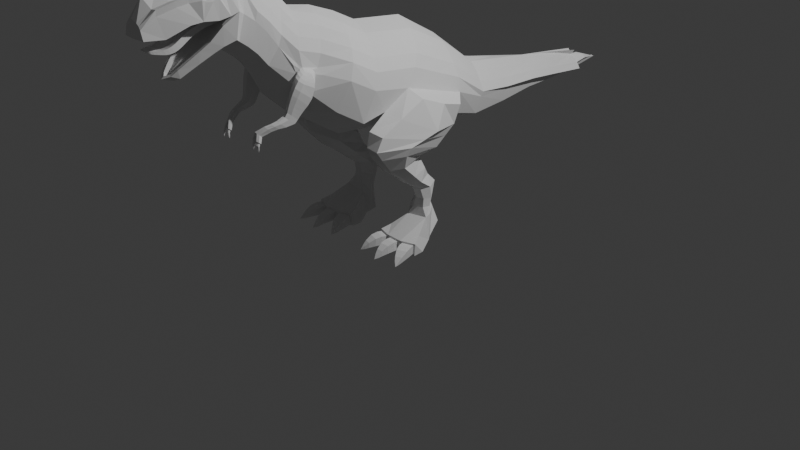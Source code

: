 # Source: Dinosaur.blend  (saved by Blender 5.0.119; exported with 4.5.12 LTS)
import bpy
from mathutils import Matrix  # noqa: F401  (used for matrix-valued properties, if any)

bpy.ops.wm.read_factory_settings(use_empty=True)
scene = bpy.context.scene
scene.name = 'Scene'

# ---- collections
col_collection = bpy.data.collections.new('Collection'); scene.collection.children.link(col_collection)
col_reference = bpy.data.collections.new('Reference'); scene.collection.children.link(col_reference)

# ---- world
world_world = bpy.data.worlds.new('World'); scene.world = world_world
world_world.use_nodes = True; world_world.node_tree.nodes.clear()
_N = world_world.node_tree.nodes; _L = world_world.node_tree.links
n0 = _N.new('ShaderNodeOutputWorld'); n0.name = 'World Output'; n0.location = (200, 100)
n1 = _N.new('ShaderNodeBackground'); n1.name = 'Background'; n1.location = (-200, 100)
n1.inputs[0].default_value = (0.05088, 0.05088, 0.05088, 1.0)
_L.new(n1.outputs[0], n0.inputs[0])
n0.is_active_output = True
world_world.color = (0.05088, 0.05088, 0.05088)
world_world.sun_shadow_jitter_overblur = 0.0

# ---- cameras
cam_camera = bpy.data.cameras.new('Camera')
cam_camera.clip_end = 100.0
cam_camera.ortho_scale = 7.314

# ---- lights
light_light = bpy.data.lights.new('Light', 'POINT')
light_light.energy = 1000.0
light_light.shadow_soft_size = 0.1

# ---- meshes
me_plane = bpy.data.meshes.new('Plane')
me_plane.from_pydata([(0.4206, -0.8257, 1.364), (0.3638, 0.2642, 1.173), (0.4462, -0.593, 1.426), (0.2843, 0.7809, 1.014), (0.206, 1.285, 1.004), (0.1513, 1.742, 1.027), (0.1095, 2.154, 1.019), (0.06442, 2.608, 1.023), (0.2945, -1.346, 1.755), (0.2757, -1.465, 1.834), (0.1836, -1.659, 2.038), (0.1836, -1.851, 2.24), (0.2625, -2.009, 2.347), (0.2283, -2.25, 2.733), (0.1974, -2.197, 2.258), (0.09154, -2.455, 2.086), (0.04448, -2.515, 2.125), (0.4769, -0.725, 1.662), (0.4124, 0.4106, 1.36), (0.4769, -0.3384, 1.597), (0.32, 0.8219, 1.188), (0.2343, 1.283, 1.146), (0.1709, 1.754, 1.136), (0.1238, 2.163, 1.104), (0.07638, 2.613, 1.073), (0.2187, -1.571, 2.189), (0.2187, -1.79, 2.448), (0.2722, -1.989, 2.583), (0.1476, -2.592, 2.452), (0.1063, -2.743, 2.459), (0.2322, -2.114, 2.308), (0.07153, -2.467, 2.167), (0.1861, -2.223, 2.368), (0.233, -2.124, 2.488), (0.2375, -2.201, 2.746), (0.1836, -1.937, 2.303), (0.2187, -1.899, 2.529), (0.1836, -1.759, 2.157), (0.2187, -1.68, 2.335), (0.3598, -1.083, 1.523), (0.4452, -0.983, 1.806), (0.1526, -2.309, 2.186), (0.2018, -2.393, 2.537), (0.152, -2.295, 2.306), (0.0, -0.5623, 2.181), (0.0, -0.8795, 1.204), (0.0, 0.4496, 1.851), (0.0, 0.1003, 1.012), (0.0, -0.01298, 2.118), (0.0, -0.7801, 1.144), (0.0, 0.8971, 1.516), (0.0, 0.759, 0.9212), (0.0, 1.28, 1.426), (0.0, 1.286, 0.9281), (0.0, 1.772, 1.303), (0.0, 1.736, 0.9685), (0.0, 2.177, 1.235), (0.0, 2.149, 0.9733), (0.0, 2.622, 1.149), (0.0, 2.605, 0.9966), (0.0, -1.068, 2.406), (0.0, -1.393, 1.539), (0.0, -1.306, 2.45), (0.0, -1.62, 1.746), (0.0, -1.41, 2.555), (0.0, -1.725, 1.94), (0.0, -1.658, 2.824), (0.0, -1.885, 2.127), (0.0, -1.965, 2.988), (0.0, -2.018, 2.223), (0.0, -2.427, 2.819), (0.0, -2.17, 2.202), (0.0, -2.678, 2.768), (0.0, -2.458, 2.048), (0.0, -2.778, 2.619), (0.0, -2.548, 2.108), (0.0, -2.754, 2.459), (0.0, -2.242, 2.932), (0.0, -2.09, 2.214), (0.0, -2.1, 2.961), (0.0, -1.813, 2.944), (0.0, -1.958, 2.182), (0.0, -1.809, 2.056), (0.0, -1.531, 2.676), (0.0, -0.8019, 2.304), (0.0, -1.136, 1.372), (0.0, -2.549, 2.789), (0.0, -2.314, 2.125), (0.3922, -0.1565, 1.259), (0.4447, 0.0361, 1.478), (0.0, -0.2957, 1.086), (0.0, 0.2183, 1.984), (0.6834, -0.1531, 1.186), (0.5664, 0.1801, 1.141), (0.5923, 0.2322, 1.33), (0.5911, -0.5269, 1.375), (0.5867, -0.2525, 1.501), (0.6065, 0.003011, 1.395), (0.6745, -0.3092, 1.145), (0.5879, -0.7536, 1.256), (0.5569, 0.0745, 1.05), (0.3776, 0.117, 1.064), (0.3805, -0.2537, 1.187), (0.4489, -0.786, 1.288), (0.2774, -0.1266, 0.2527), (0.3392, -0.04289, 0.2848), (0.3293, -0.1926, 0.2473), (0.473, -0.006485, 0.3189), (0.5655, -0.1261, 0.2978), (0.5644, -0.1812, 0.2751), (0.3013, -0.1378, 0.02765), (0.2663, -0.07632, 0.06766), (0.3029, -0.1718, 0.0231), (0.5263, 0.02104, 0.1653), (0.5786, -0.1376, 0.06841), (0.6003, -0.1716, 0.04979), (0.3657, -0.4902, 0.1253), (0.5412, -0.4972, 0.127), (0.3681, -0.4948, 0.001599), (0.5474, -0.4991, 0.002529), (0.3251, -0.4718, 0.8792), (0.3688, -0.3509, 1.116), (0.3491, -0.4695, 1.024), (0.3913, -0.03029, 0.9564), (0.3646, -0.1981, 0.8847), (0.3903, -0.2082, 0.9179), (0.4147, -0.6204, 0.866), (0.4517, -0.8203, 1.145), (0.443, -0.7654, 1.038), (0.5475, -0.03112, 0.9582), (0.4654, -0.1715, 0.867), (0.517, -0.2155, 0.917), (0.6656, -0.4653, 1.104), (0.5766, -0.4698, 0.8777), (0.6319, -0.4973, 1.019), (0.5847, -0.8217, 1.131), (0.5176, -0.5982, 0.8672), (0.5622, -0.7392, 1.027), (0.2838, -0.1065, 0.3291), (0.3083, -0.3026, 0.7264), (0.3069, -0.07798, 0.4195), (0.3041, -0.08154, 0.546), (0.3049, -0.2019, 0.6347), (0.3788, -0.126, 0.7468), (0.3288, -0.02981, 0.3486), (0.3275, -0.04677, 0.6527), (0.3465, 0.05208, 0.5549), (0.3479, 0.01226, 0.427), (0.3751, -0.1649, 0.3365), (0.3867, -0.4137, 0.7186), (0.3914, -0.1493, 0.4259), (0.3789, -0.182, 0.5445), (0.3565, -0.309, 0.6267), (0.4843, -0.1178, 0.7493), (0.4386, -0.004163, 0.3678), (0.4419, -0.04107, 0.6548), (0.4403, 0.05545, 0.5576), (0.4384, 0.01346, 0.4372), (0.5398, -0.3053, 0.7308), (0.5325, -0.1006, 0.3632), (0.525, -0.2032, 0.639), (0.5207, -0.08047, 0.5535), (0.53, -0.07418, 0.4414), (0.4778, -0.403, 0.7214), (0.497, -0.1547, 0.3489), (0.4534, -0.299, 0.6287), (0.4754, -0.1719, 0.5461), (0.4908, -0.1404, 0.4328), (0.6861, -0.3397, 0.008761), (0.6446, -0.3507, 0.1644), (0.6887, -0.4506, 0.002685), (0.6918, -0.4454, 0.1271), (0.2066, -0.3265, -7.987e-05), (0.2545, -0.3418, 0.1565), (0.1998, -0.4449, 0.001449), (0.2239, -0.4481, 0.1253), (0.5066, -0.4962, 0.1087), (0.397, -0.4964, 0.1074), (0.3996, -0.4991, 0.01977), (0.5104, -0.499, 0.02047), (0.5592, -0.4916, 0.1089), (0.5636, -0.4929, 0.02061), (0.672, -0.4557, 0.02075), (0.6743, -0.4521, 0.1091), (0.3505, -0.489, 0.01964), (0.3487, -0.4857, 0.1072), (0.238, -0.4529, 0.1072), (0.2209, -0.4506, 0.01953), (0.4335, -0.7146, 0.02645), (0.4723, -0.7146, 0.02689), (0.4737, -0.7156, -0.004376), (0.4344, -0.7156, -0.004624), (0.669, -0.6857, -0.003888), (0.6674, -0.6852, 0.0274), (0.7082, -0.6712, 0.0274), (0.7074, -0.6725, -0.003847), (0.2494, -0.6849, -0.005111), (0.2487, -0.6837, 0.02594), (0.2034, -0.6713, -0.005152), (0.2095, -0.6721, 0.02594), (0.393, -1.379, 1.733), (0.1794, -1.828, 1.486), (0.1872, -1.801, 1.463), (0.2389, -1.807, 1.458), (0.2281, -2.296, 2.55), (0.2464, -2.12, 2.532), (0.2625, -2.062, 2.558), (0.2319, -2.227, 2.741), (0.1726, -2.598, 2.451), (0.1266, -2.767, 2.46), (0.2268, -2.399, 2.535), (0.259, -2.202, 2.691), (0.242, -2.245, 2.697), (0.2551, -2.19, 2.703), (0.2976, -1.993, 2.581), (0.2579, -2.129, 2.484), (0.09547, -2.473, 2.159), (0.06533, -2.524, 2.112), (0.2106, -2.229, 2.363), (0.1763, -2.302, 2.3), (0.0, -2.78, 2.46), (0.0, -2.573, 2.086), (0.0, -2.609, 2.478), (0.0, -2.753, 2.487), (0.0, -2.406, 2.562), (0.0, -2.118, 2.559), (0.0, -2.297, 2.577), (0.0, -2.064, 2.582), (0.0, -1.968, 2.595), (0.0, -2.092, 2.463), (0.0, -2.472, 2.138), (0.0, -2.53, 2.088), (0.0, -2.202, 2.343), (0.0, -2.284, 2.278), (0.1219, -2.598, 2.479), (0.1761, -2.399, 2.564), (0.2204, -2.125, 2.559), (0.2022, -2.296, 2.578), (0.2364, -2.072, 2.583), (0.1261, -2.277, 2.284), (0.1612, -2.203, 2.348), (0.1705, -2.071, 2.5), (0.1905, -2.001, 2.568), (0.04387, -2.449, 2.146), (0.08029, -2.742, 2.487), (0.01467, -2.496, 2.105), (0.0, -2.06, 2.497), (0.2079, -2.105, 2.467), (0.2474, -1.969, 2.603), (0.0, -2.0, 2.561), (0.03197, -2.711, 2.35), (0.0, -2.711, 2.35), (0.3062, -1.517, 1.859), (0.3763, -1.487, 1.814), (0.3541, -1.527, 1.85), (0.2326, -1.829, 1.477), (0.1867, -1.842, 1.497), (0.2148, -1.842, 1.491), (0.2124, -1.804, 1.461), (0.2, -1.842, 1.494), (0.1672, -1.85, 1.422), (0.1741, -1.829, 1.405), (0.1989, -1.832, 1.402), (0.1741, -1.863, 1.43), (0.1874, -1.863, 1.428), (0.2308, -1.863, 1.429), (0.249, -1.851, 1.421), (0.218, -1.863, 1.427), (0.2567, -1.833, 1.407), (0.2308, -1.832, 1.403), (0.1739, -1.851, 1.421), (0.1794, -1.834, 1.407), (0.1911, -1.835, 1.406), (0.1822, -1.859, 1.426), (0.1786, -1.859, 1.426), (0.2247, -1.859, 1.425), (0.2347, -1.836, 1.407), (0.2477, -1.836, 1.409), (0.2427, -1.849, 1.419), (0.2278, -1.859, 1.425), (0.1722, -1.86, 1.391), (0.1776, -1.847, 1.381), (0.177, -1.867, 1.395), (0.1892, -1.848, 1.38), (0.1806, -1.867, 1.394), (0.2331, -1.868, 1.393), (0.2414, -1.85, 1.381), (0.2362, -1.868, 1.393), (0.2545, -1.85, 1.383), (0.2503, -1.86, 1.389), (0.1711, -1.856, 1.357), (0.1748, -1.848, 1.358), (0.1738, -1.862, 1.356), (0.1818, -1.848, 1.356), (0.176, -1.862, 1.356), (0.2435, -1.865, 1.354), (0.2461, -1.851, 1.356), (0.2454, -1.865, 1.354), (0.2542, -1.851, 1.357), (0.2527, -1.857, 1.356), (0.1719, -1.854, 1.336), (0.2507, -1.857, 1.334), (0.223, -1.755, 1.529), (0.2565, -1.644, 1.556), (0.2488, -1.702, 1.544), (0.263, -1.596, 1.519), (0.2299, -1.719, 1.499), (0.2544, -1.664, 1.514), (0.3142, -1.606, 1.512), (0.2742, -1.729, 1.494), (0.2959, -1.672, 1.508), (0.2695, -1.673, 1.573), (0.2328, -1.774, 1.541), (0.2585, -1.724, 1.558), (0.2685, -1.761, 1.521), (0.3069, -1.655, 1.55), (0.2904, -1.709, 1.538), (0.2942, -1.676, 1.569), (0.2562, -1.776, 1.537), (0.2794, -1.726, 1.555), (0.2593, -1.571, 1.582), (0.2618, -1.543, 1.618), (0.2674, -1.511, 1.535), (0.2694, -1.482, 1.568), (0.3311, -1.524, 1.528), (0.3383, -1.496, 1.561), (0.2765, -1.605, 1.604), (0.2804, -1.582, 1.642), (0.3227, -1.584, 1.575), (0.3305, -1.558, 1.611), (0.3076, -1.61, 1.6), (0.3137, -1.588, 1.637), (0.4574, -0.7538, -0.01062), (0.7066, -0.7149, -0.00993), (0.2187, -0.7149, -0.01132), (0.397, -0.5501, 0.1091), (0.42, -0.6793, 0.05769), (0.4037, -0.6163, 0.09491), (0.485, -0.6791, 0.05844), (0.5066, -0.55, 0.1103), (0.5003, -0.6162, 0.09601), (0.4871, -0.6812, 0.006047), (0.5104, -0.5527, 0.02212), (0.5036, -0.6187, 0.01828), (0.3996, -0.5528, 0.02142), (0.4217, -0.6812, 0.005628), (0.4061, -0.6188, 0.01766), (0.5811, -0.5438, 0.02226), (0.6451, -0.6576, 0.006397), (0.6091, -0.6039, 0.01848), (0.6421, -0.6565, 0.05881), (0.5766, -0.5424, 0.1105), (0.6051, -0.6026, 0.09626), (0.7103, -0.6331, 0.05881), (0.6917, -0.5029, 0.1106), (0.7064, -0.5678, 0.09629), (0.6895, -0.5065, 0.02239), (0.709, -0.6356, 0.006465), (0.7044, -0.5712, 0.01859), (0.2743, -0.6553, 0.005593), (0.3352, -0.5405, 0.02129), (0.3093, -0.6013, 0.01756), (0.3335, -0.5372, 0.1089), (0.2735, -0.6531, 0.05821), (0.3078, -0.5984, 0.09491), (0.197, -0.6324, 0.005539), (0.2057, -0.5021, 0.02118), (0.1951, -0.5675, 0.01747), (0.2227, -0.5044, 0.1089), (0.2071, -0.6333, 0.05823), (0.2101, -0.5694, 0.09492), (0.0, -2.359, 2.431), (0.0, -2.104, 2.533), (0.0, -2.317, 2.455), (0.0, -2.266, 2.479), (0.0, -2.217, 2.499), (0.0, -2.166, 2.515), (0.0, -2.127, 2.477), (0.0, -2.336, 2.383), (0.0, -2.171, 2.463), (0.0, -2.211, 2.448), (0.0, -2.252, 2.43), (0.0, -2.297, 2.407), (0.1525, -2.138, 2.483), (0.1114, -2.346, 2.396), (0.1411, -2.182, 2.471), (0.1319, -2.221, 2.458), (0.1236, -2.262, 2.441), (0.1162, -2.307, 2.419), (0.1118, -2.37, 2.452), (0.1632, -2.11, 2.544), (0.1173, -2.327, 2.475), (0.1259, -2.275, 2.498), (0.1358, -2.225, 2.515), (0.1475, -2.174, 2.529), (0.0, -2.572, 2.328), (0.0, -2.402, 2.402), (0.0, -2.537, 2.332), (0.0, -2.504, 2.342), (0.0, -2.468, 2.359), (0.0, -2.432, 2.381), (0.0, -2.376, 2.355), (0.0, -2.55, 2.293), (0.0, -2.405, 2.334), (0.0, -2.441, 2.313), (0.0, -2.478, 2.298), (0.0, -2.512, 2.292), (0.1083, -2.386, 2.368), (0.09118, -2.559, 2.304), (0.1067, -2.415, 2.348), (0.1045, -2.451, 2.326), (0.1013, -2.487, 2.311), (0.09711, -2.522, 2.304), (0.08973, -2.581, 2.346), (0.1083, -2.412, 2.425), (0.09601, -2.547, 2.352), (0.1005, -2.514, 2.363), (0.1039, -2.479, 2.381), (0.1064, -2.443, 2.404), (0.0, -2.69, 2.343), (0.0, -2.609, 2.331), (0.0, -2.685, 2.341), (0.0, -2.679, 2.34), (0.0, -2.658, 2.337), (0.0, -2.632, 2.334), (0.0, -2.596, 2.302), (0.0, -2.689, 2.332), (0.0, -2.624, 2.309), (0.0, -2.655, 2.317), (0.0, -2.679, 2.325), (0.0, -2.685, 2.329), (0.08281, -2.602, 2.311), (0.05391, -2.69, 2.336), (0.07749, -2.627, 2.317), (0.07042, -2.656, 2.323), (0.0626, -2.679, 2.33), (0.05831, -2.685, 2.333), (0.05373, -2.69, 2.348), (0.08201, -2.615, 2.345), (0.05815, -2.685, 2.348), (0.06251, -2.679, 2.347), (0.07029, -2.659, 2.347), (0.07708, -2.635, 2.346), (0.3205, -1.311, 1.957), (0.3172, -1.283, 1.881), (0.3461, -1.214, 1.892), (0.3113, -1.242, 1.956), (0.3204, -1.287, 1.935), (0.3188, -1.277, 1.907), (0.2873, -1.454, 1.942), (0.3056, -1.401, 1.991), (0.2833, -1.44, 2.029), (0.281, -1.477, 2.024), (0.2902, -1.444, 1.969), (0.2973, -1.425, 1.986), (0.3586, -1.346, 1.935), (0.3988, -1.351, 1.823), (0.3769, -1.341, 1.897), (0.3913, -1.342, 1.856), (0.3203, -1.407, 1.976), (0.3151, -1.485, 1.93), (0.3189, -1.435, 1.97), (0.3166, -1.463, 1.954), (0.3454, -1.392, 1.951), (0.3812, -1.453, 1.875), (0.3623, -1.409, 1.928), (0.3751, -1.431, 1.901), (0.338, -1.405, 1.962), (0.3593, -1.492, 1.907), (0.3485, -1.434, 1.948), (0.3559, -1.465, 1.928), (0.2628, -1.533, 1.65), (0.2691, -1.487, 1.763), (0.2644, -1.519, 1.687), (0.2667, -1.503, 1.728), (0.2829, -1.393, 1.687), (0.2718, -1.465, 1.595), (0.2789, -1.417, 1.659), (0.2748, -1.444, 1.626), (0.3784, -1.413, 1.677), (0.346, -1.48, 1.587), (0.3674, -1.436, 1.649), (0.3556, -1.46, 1.616), (0.2976, -1.541, 1.797), (0.2834, -1.574, 1.676), (0.2926, -1.553, 1.76), (0.2874, -1.565, 1.715), (0.3368, -1.55, 1.643), (0.3639, -1.512, 1.757), (0.3448, -1.539, 1.68), (0.3547, -1.525, 1.721), (0.3429, -1.55, 1.792), (0.3193, -1.581, 1.672), (0.3348, -1.561, 1.754), (0.3262, -1.572, 1.711), (0.2536, -2.3, 2.549), (0.2879, -2.066, 2.556), (0.2681, -2.162, 2.535), (0.2317, -2.261, 2.715), (0.2499, -2.179, 2.727), (0.2414, -2.217, 2.722), (0.1812, -1.975, 2.87), (0.2196, -1.978, 2.82), (0.227, -1.971, 2.876), (0.09152, -2.651, 2.681), (0.1237, -2.637, 2.627), (0.1336, -2.639, 2.684), (0.1002, -2.769, 2.542), (0.05948, -2.772, 2.591), (0.08463, -2.77, 2.57), (0.1177, -1.845, 2.851), (0.1918, -1.871, 2.712), (0.2055, -1.853, 2.82), (0.1592, -2.478, 2.675), (0.1173, -2.505, 2.72), (0.1643, -2.487, 2.728), (0.1787, -2.373, 2.694), (0.1383, -2.387, 2.74), (0.1849, -2.374, 2.748), (0.1894, -2.094, 2.865), (0.2287, -2.095, 2.818), (0.2362, -2.088, 2.873), (0.1855, -2.239, 2.838), (0.2232, -2.234, 2.79), (0.2318, -2.232, 2.846), (0.2334, -2.286, 2.708), (0.2392, -2.264, 2.692), (0.266, -2.154, 2.714), (0.2503, -2.211, 2.701), (0.2536, -2.146, 2.741), (0.2331, -2.227, 2.75), (0.2394, -2.169, 2.758), (0.2273, -2.273, 2.728), (0.191, -0.5923, 2.099), (0.4437, -0.6782, 1.815), (0.2964, -0.6163, 2.017), (0.3774, -0.6432, 1.922), (0.1529, 0.4252, 1.804), (0.3946, 0.404, 1.507), (0.2519, 0.4107, 1.726), (0.3315, 0.4038, 1.625), (0.4406, -0.2141, 1.757), (0.1919, -0.04617, 2.035), (0.3757, -0.1347, 1.861), (0.2963, -0.08268, 1.954), (0.3316, 0.8312, 1.242), (0.1044, 0.8856, 1.489), (0.2717, 0.8511, 1.327), (0.1936, 0.8695, 1.417), (0.2631, 1.283, 1.17), (0.06501, 1.28, 1.421), (0.212, 1.282, 1.254), (0.1416, 1.281, 1.347), (0.2115, 1.752, 1.133), (0.0, 1.773, 1.336), (0.1607, 1.76, 1.204), (0.08681, 1.768, 1.284), (0.1724, 2.159, 1.082), (-0.0127, 2.179, 1.282), (0.1259, 2.166, 1.15), (0.05572, 2.174, 1.23), (0.145, 2.607, 1.03), (-0.04291, 2.626, 1.215), (0.09838, 2.614, 1.09), (0.0, 2.621, 1.167), (0.1155, -1.096, 2.36), (0.3118, -1.202, 2.074), (0.1982, -1.127, 2.278), (0.2642, -1.162, 2.179), (0.09665, -1.329, 2.422), (0.2891, -1.416, 2.137), (0.177, -1.357, 2.343), (0.2428, -1.386, 2.243), (0.05304, -1.424, 2.554), (0.2211, -1.54, 2.284), (0.1162, -1.46, 2.479), (0.1749, -1.499, 2.382), (0.05639, -1.673, 2.816), (0.2255, -1.771, 2.53), (0.1193, -1.705, 2.735), (0.1785, -1.739, 2.632), (0.2241, -1.653, 2.417), (0.04983, -1.542, 2.68), (0.1761, -1.615, 2.512), (0.1148, -1.577, 2.607), (0.4228, -0.9365, 1.957), (0.1806, -0.8389, 2.236), (0.3618, -0.899, 2.064), (0.2835, -0.8683, 2.158), (0.01739, 3.026, 1.057), (0.0, 3.026, 1.05), (0.04788, 2.77, 1.139), (0.07716, 2.775, 1.103), (0.4173, 0.09037, 1.634), (0.1726, 0.1895, 1.92), (0.3535, 0.1317, 1.744), (0.2742, 0.163, 1.841), (0.1725, -1.854, 2.763), (0.1517, -1.848, 2.804)], [], [(1, 18, 94, 93), (17, 0, 2, 19), (18, 1, 3, 20), (20, 3, 4, 21), (21, 4, 5, 22), (22, 5, 6, 23), (23, 6, 7, 24), (15, 216, 217), (41, 219, 216, 15), (12, 214, 215, 30), (35, 36, 214, 12), (37, 38, 26, 11), (30, 215, 218, 14), (11, 26, 36, 35), (10, 25, 38, 37), (0, 17, 40, 39), (14, 218, 219, 41), (204, 42, 235, 237), (11, 35, 81, 67), (42, 28, 234, 235), (5, 4, 53, 55), (27, 206, 238, 248), (35, 12, 69, 81), (12, 30, 78, 69), (6, 5, 55, 57), (14, 41, 87, 71), (37, 11, 67, 82), (7, 6, 57, 59), (15, 217, 221, 73), (39, 8, 61, 85), (0, 39, 85, 45), (88, 2, 49, 90), (28, 29, 244, 234), (8, 9, 63, 61), (41, 15, 73, 87), (30, 14, 71, 78), (2, 0, 45, 49), (31, 43, 239, 243), (32, 33, 247, 240), (9, 10, 65, 63), (16, 31, 243, 245), (75, 16, 245, 231), (10, 37, 82, 65), (3, 1, 47, 51), (33, 27, 248, 247), (29, 76, 223, 244), (4, 3, 51, 53), (206, 205, 236, 238), (1, 88, 90, 47), (93, 92, 98, 100), (97, 92, 93, 94), (96, 95, 92, 97), (18, 89, 97, 94), (89, 19, 96, 97), (19, 2, 95, 96), (88, 1, 101, 102), (92, 95, 99, 98), (2, 88, 102, 103), (1, 93, 100, 101), (95, 2, 103, 99), (104, 105, 111, 110), (105, 107, 113, 111), (110, 111, 113, 114), (112, 110, 114, 115), (107, 108, 114, 113), (106, 104, 110, 112), (112, 118, 174, 172), (108, 109, 115, 114), (112, 115, 119, 118), (119, 115, 168, 170), (109, 106, 116, 117), (121, 123, 125, 122), (122, 125, 124, 120), (127, 121, 122, 128), (128, 122, 120, 126), (123, 129, 131, 125), (125, 131, 130, 124), (133, 130, 131, 134), (134, 131, 129, 132), (136, 133, 134, 137), (137, 134, 132, 135), (126, 136, 137, 128), (128, 137, 135, 127), (103, 102, 121, 127), (102, 101, 123, 121), (101, 100, 129, 123), (99, 103, 127, 135), (100, 98, 132, 129), (98, 99, 135, 132), (139, 143, 145, 142), (142, 145, 146, 141), (141, 146, 147, 140), (140, 147, 144, 138), (149, 139, 142, 152), (152, 142, 141, 151), (151, 141, 140, 150), (150, 140, 138, 148), (143, 153, 155, 145), (145, 155, 156, 146), (146, 156, 157, 147), (147, 157, 154, 144), (159, 154, 157, 162), (162, 157, 156, 161), (161, 156, 155, 160), (160, 155, 153, 158), (164, 159, 162, 167), (167, 162, 161, 166), (166, 161, 160, 165), (165, 160, 158, 163), (148, 164, 167, 150), (150, 167, 166, 151), (151, 166, 165, 152), (152, 165, 163, 149), (120, 124, 143, 139), (138, 144, 105, 104), (126, 120, 139, 149), (148, 138, 104, 106), (144, 154, 107, 105), (124, 130, 153, 143), (136, 126, 149, 163), (164, 148, 106, 109), (154, 159, 108, 107), (130, 133, 158, 153), (159, 164, 109, 108), (133, 136, 163, 158), (168, 169, 171, 170), (109, 117, 171, 169), (115, 109, 169, 168), (173, 172, 174, 175), (106, 112, 172, 173), (116, 106, 173, 175), (117, 116, 177, 176), (116, 118, 178, 177), (118, 119, 179, 178), (119, 117, 176, 179), (117, 119, 181, 180), (119, 170, 182, 181), (170, 171, 183, 182), (171, 117, 180, 183), (118, 116, 185, 184), (116, 175, 186, 185), (175, 174, 187, 186), (174, 118, 184, 187), (197, 199, 334), (191, 190, 332), (192, 195, 333), (212, 528, 500, 498), (29, 28, 208, 209), (28, 42, 210, 208), (204, 205, 497, 495), (205, 206, 496, 497), (27, 33, 215, 214), (31, 16, 217, 216), (33, 32, 218, 215), (43, 31, 216, 219), (206, 27, 214, 496), (42, 204, 495, 210), (32, 43, 219, 218), (76, 29, 209, 220), (16, 75, 221, 217), (234, 244, 223, 222), (235, 234, 222, 224), (236, 237, 226, 225), (238, 236, 225, 227), (237, 235, 224, 226), (239, 240, 232, 233), (245, 243, 230, 231), (240, 247, 229, 232), (243, 239, 233, 230), (248, 238, 227, 228), (205, 204, 237, 236), (43, 32, 240, 239), (241, 246, 229, 247), (249, 242, 248, 228), (242, 241, 247, 248), (34, 207, 500, 499), (258, 259, 264, 262), (259, 258, 269, 267), (278, 279, 287, 289), (202, 258, 262, 261), (201, 202, 261, 260), (259, 256, 263, 264), (256, 201, 260, 263), (270, 271, 281, 280), (258, 203, 268, 269), (203, 255, 266, 268), (255, 257, 265, 266), (257, 259, 267, 265), (260, 261, 271, 270), (261, 262, 272, 271), (262, 264, 273, 272), (264, 263, 274, 273), (263, 260, 270, 274), (267, 269, 276, 275), (269, 268, 277, 276), (268, 266, 278, 277), (266, 265, 279, 278), (265, 267, 275, 279), (282, 280, 290, 292), (284, 282, 292, 294), (273, 274, 282, 284), (279, 275, 285, 287), (274, 270, 280, 282), (276, 277, 288, 286), (271, 272, 283, 281), (277, 278, 289, 288), (272, 273, 284, 283), (275, 276, 286, 285), (298, 299, 301), (292, 290, 300), (288, 289, 299, 298), (285, 286, 296, 295), (281, 283, 293, 291), (289, 287, 297, 299), (287, 285, 295, 297), (283, 284, 294, 293), (280, 281, 291, 290), (286, 288, 298, 296), (295, 296, 301), (291, 293, 300), (299, 297, 301), (297, 295, 301), (293, 294, 300), (290, 291, 300), (296, 298, 301), (294, 292, 300), (303, 305, 307, 304), (304, 307, 306, 302), (309, 306, 307, 310), (310, 307, 305, 308), (318, 314, 316, 319), (319, 316, 315, 317), (312, 318, 319, 313), (313, 319, 317, 311), (314, 309, 310, 316), (316, 310, 308, 315), (302, 312, 313, 304), (304, 313, 311, 303), (302, 306, 202, 201), (312, 302, 201, 256), (306, 309, 203, 258, 202), (309, 314, 255, 203), (257, 318, 312, 256, 259), (255, 314, 318, 257), (321, 323, 322, 320), (324, 322, 323, 325), (330, 328, 329, 331), (326, 330, 331, 327), (320, 326, 327, 321), (328, 324, 325, 329), (320, 322, 305, 303), (326, 320, 303, 311), (322, 324, 308, 305), (324, 328, 315, 308), (317, 330, 326, 311), (315, 328, 330, 317), (189, 188, 332), (195, 194, 333), (193, 192, 333), (199, 198, 334), (190, 189, 332), (196, 197, 334), (194, 193, 333), (188, 191, 332), (198, 196, 334), (336, 338, 340, 337), (337, 340, 339, 335), (342, 339, 340, 343), (343, 340, 338, 341), (345, 336, 337, 346), (346, 337, 335, 344), (344, 342, 343, 346), (346, 343, 341, 345), (348, 350, 352, 349), (349, 352, 351, 347), (350, 353, 355, 352), (352, 355, 354, 351), (357, 348, 349, 358), (358, 349, 347, 356), (356, 354, 355, 358), (358, 355, 353, 357), (360, 362, 364, 361), (361, 364, 363, 359), (359, 365, 367, 361), (361, 367, 366, 360), (362, 368, 370, 364), (364, 370, 369, 363), (365, 369, 370, 367), (367, 370, 368, 366), (338, 336, 188, 189), (176, 177, 335, 339), (336, 345, 191, 188), (177, 178, 344, 335), (179, 176, 339, 342), (341, 338, 189, 190), (178, 179, 342, 344), (345, 341, 190, 191), (350, 348, 192, 193), (180, 181, 347, 351), (348, 357, 195, 192), (181, 182, 356, 347), (183, 180, 351, 354), (353, 350, 193, 194), (182, 183, 354, 356), (357, 353, 194, 195), (359, 363, 197, 196), (187, 184, 360, 366), (184, 185, 362, 360), (365, 359, 196, 198), (363, 369, 199, 197), (185, 186, 368, 362), (369, 365, 198, 199), (186, 187, 366, 368), (377, 383, 385, 379), (379, 385, 386, 380), (380, 386, 387, 381), (381, 387, 388, 382), (382, 388, 384, 378), (390, 372, 376, 394), (394, 376, 375, 393), (393, 375, 374, 392), (392, 374, 373, 391), (391, 373, 371, 389), (389, 384, 388, 391), (391, 388, 387, 392), (392, 387, 386, 393), (393, 386, 385, 394), (394, 385, 383, 390), (242, 249, 372, 390), (246, 241, 383, 377), (241, 242, 390, 383), (401, 407, 409, 403), (403, 409, 410, 404), (404, 410, 411, 405), (405, 411, 412, 406), (406, 412, 408, 402), (414, 396, 400, 418), (418, 400, 399, 417), (417, 399, 398, 416), (416, 398, 397, 415), (415, 397, 395, 413), (413, 408, 412, 415), (415, 412, 411, 416), (416, 411, 410, 417), (417, 410, 409, 418), (418, 409, 407, 414), (389, 371, 396, 414), (378, 384, 407, 401), (384, 389, 414, 407), (425, 431, 433, 427), (427, 433, 434, 428), (428, 434, 435, 429), (429, 435, 436, 430), (430, 436, 432, 426), (438, 420, 424, 442), (442, 424, 423, 441), (441, 423, 422, 440), (440, 422, 421, 439), (439, 421, 419, 437), (437, 432, 436, 439), (439, 436, 435, 440), (440, 435, 434, 441), (441, 434, 433, 442), (442, 433, 431, 438), (437, 419, 251, 250), (413, 395, 420, 438), (402, 408, 431, 425), (426, 432, 250, 251), (432, 437, 250), (408, 413, 438, 431), (443, 447, 448, 444, 445, 446), (449, 453, 454, 450, 451, 452), (443, 455, 457, 447), (447, 457, 458, 448), (448, 458, 456, 444), (467, 459, 461, 469), (469, 461, 462, 470), (470, 462, 460, 468), (463, 467, 469, 465), (465, 469, 470, 466), (466, 470, 468, 464), (459, 450, 454, 461), (461, 454, 453, 462), (462, 453, 449, 460), (455, 463, 465, 457), (457, 465, 466, 458), (458, 466, 464, 456), (39, 40, 445, 444, 8), (443, 450, 459, 467, 463, 455), (8, 444, 456, 200), (449, 9, 252, 460), (9, 449, 452, 25, 10), (200, 456, 464, 253), (460, 252, 254, 468), (468, 254, 253, 464), (472, 475, 477, 474), (474, 477, 478, 473), (473, 478, 476, 471), (475, 479, 481, 477), (477, 481, 482, 478), (478, 482, 480, 476), (488, 491, 493, 490), (490, 493, 494, 489), (489, 494, 492, 487), (491, 483, 485, 493), (493, 485, 486, 494), (494, 486, 484, 492), (483, 472, 474, 485), (485, 474, 473, 486), (486, 473, 471, 484), (479, 488, 490, 481), (481, 490, 489, 482), (482, 489, 487, 480), (321, 327, 484, 471), (471, 476, 323, 321), (252, 9, 472, 483), (9, 8, 475, 472), (325, 323, 476, 480), (8, 200, 479, 475), (329, 325, 480, 487), (200, 253, 488, 479), (327, 331, 492, 484), (491, 254, 252, 483), (331, 329, 487, 492), (488, 253, 254, 491), (527, 211, 497, 496), (211, 526, 495, 497), (499, 500, 528, 213), (498, 500, 207, 13), (510, 501, 503, 512), (512, 503, 502, 511), (514, 504, 506, 515), (515, 506, 505, 513), (504, 508, 509, 506), (506, 509, 507, 505), (501, 519, 521, 503), (503, 521, 520, 502), (517, 514, 515, 518), (518, 515, 513, 516), (523, 520, 521, 524), (524, 521, 519, 522), (516, 523, 524, 518), (518, 524, 522, 517), (501, 510, 80, 68), (36, 511, 502, 214), (214, 502, 520, 496), (519, 501, 68, 79), (504, 514, 86, 72), (208, 505, 507, 209), (210, 513, 505, 208), (508, 504, 72, 74), (209, 507, 509, 508, 74, 220), (514, 517, 70, 86), (495, 516, 513, 210), (526, 525, 532, 516, 495), (517, 522, 77, 70), (532, 530, 523, 516), (77, 522, 519, 79), (530, 531, 520, 523), (531, 529, 527, 496, 520), (212, 498, 525, 526), (213, 528, 211, 527), (499, 213, 527, 529), (207, 34, 531, 530), (13, 207, 530, 532), (528, 212, 526, 211), (498, 13, 532, 525), (34, 499, 529, 531), (58, 591, 592, 24, 589, 590), (511, 597, 512), (597, 598, 512), (598, 510, 512), (542, 533, 535, 544), (544, 535, 536, 543), (543, 536, 534, 541), (594, 542, 544, 596), (596, 544, 543, 595), (595, 543, 541, 593), (546, 537, 539, 548), (548, 539, 540, 547), (547, 540, 538, 545), (550, 546, 548, 552), (552, 548, 547, 551), (551, 547, 545, 549), (554, 550, 552, 556), (556, 552, 551, 555), (555, 551, 549, 553), (558, 554, 556, 560), (560, 556, 555, 559), (559, 555, 553, 557), (562, 558, 560, 564), (564, 560, 559, 563), (563, 559, 557, 561), (586, 565, 567, 588), (588, 567, 568, 587), (587, 568, 566, 585), (565, 569, 571, 567), (567, 571, 572, 568), (568, 572, 570, 566), (569, 573, 575, 571), (571, 575, 576, 572), (572, 576, 574, 570), (582, 577, 579, 584), (584, 579, 580, 583), (583, 580, 578, 581), (573, 582, 584, 575), (575, 584, 583, 576), (576, 583, 581, 574), (533, 586, 588, 535), (535, 588, 587, 536), (536, 587, 585, 534), (58, 562, 564, 591), (591, 564, 563, 592), (592, 563, 561, 24), (537, 594, 596, 539), (539, 596, 595, 540), (540, 595, 593, 538), (511, 578, 580, 597), (597, 580, 579, 598), (598, 579, 577, 510), (533, 542, 48, 44), (534, 17, 19, 541), (17, 534, 585, 40), (586, 533, 44, 84), (593, 89, 18, 538), (538, 18, 20, 545), (537, 546, 50, 46), (594, 537, 46, 91), (542, 594, 91, 48), (541, 19, 89, 593), (546, 550, 52, 50), (545, 20, 21, 549), (550, 554, 54, 52), (549, 21, 22, 553), (554, 558, 56, 54), (553, 22, 23, 557), (558, 562, 58, 56), (557, 23, 24, 561), (40, 585, 566, 446, 445), (565, 586, 84, 60), (443, 446, 566, 570, 451, 450), (569, 565, 60, 62), (452, 451, 570, 574, 25), (573, 569, 62, 64), (25, 574, 581, 38), (582, 573, 64, 83), (577, 582, 83, 66), (38, 581, 578, 26), (510, 577, 66, 80), (26, 578, 511, 36), (24, 7, 589), (590, 589, 7, 59)])
_uv = me_plane.uv_layers.new(name='UVMap')
_uv.uv.foreach_set('vector', [0.8259, 1.0, 0.5, 1.0, 0.556, 0.8983, 0.8259, 0.9486, 0.5, 0.0, 0.8259, 0.0, 0.8259, 0.549, 0.5, 0.5, 0.5, 1.0, 0.8259, 1.0, 0.8259, 1.0, 0.5, 1.0, 0.5, 1.0, 0.8259, 1.0, 0.8259, 1.0, 0.5, 1.0, 0.5, 1.0, 0.8259, 1.0, 0.8259, 1.0, 0.5, 1.0, 0.5, 1.0, 0.8259, 1.0, 0.8259, 1.0, 0.5, 1.0, 0.5, 1.0, 0.8259, 1.0, 0.8259, 1.0, 0.5, 1.0, 0.9524, 0.0, 0.8634, 0.0, 0.9524, 0.0, 0.941, 0.0, 0.8305, 0.0, 0.8634, 0.0, 0.9524, 0.0, 0.8259, 0.0, 0.5, 0.0, 0.5736, 0.0, 0.8515, 0.0, 0.8259, 0.0, 0.5, 0.0, 0.5, 0.0, 0.8259, 0.0, 0.8259, 0.0, 0.5, 0.0, 0.5, 0.0, 0.8259, 0.0, 0.8515, 0.0, 0.5736, 0.0, 0.7977, 0.0, 0.9295, 0.0, 0.8259, 0.0, 0.5, 0.0, 0.5, 0.0, 0.8259, 0.0, 0.8259, 0.0, 0.5, 0.0, 0.5, 0.0, 0.8259, 0.0, 0.8259, 0.0, 0.5, 0.0, 0.5, 0.0, 0.8259, 0.0, 0.9295, 0.0, 0.7977, 0.0, 0.8305, 0.0, 0.941, 0.0, 0.5, 0.0, 0.5, 0.0, 0.5, 0.0, 0.5, 0.0, 0.8259, 0.0, 0.8259, 0.0, 1.0, 0.0, 1.0, 0.0, 0.5, 0.0, 0.5, 0.0, 0.5, 0.0, 0.5, 0.0, 0.8259, 1.0, 0.8259, 1.0, 1.0, 1.0, 1.0, 1.0, 0.5, 0.0, 0.5, 0.0, 0.5, 0.0, 0.5, 0.0, 0.8259, 0.0, 0.8259, 0.0, 1.0, 0.0, 1.0, 0.0, 0.8259, 0.0, 0.8515, 0.0, 1.0, 0.0, 1.0, 0.0, 0.8259, 1.0, 0.8259, 1.0, 1.0, 1.0, 1.0, 1.0, 0.9295, 0.0, 0.941, 0.0, 1.0, 0.0, 1.0, 0.0, 0.8259, 0.0, 0.8259, 0.0, 1.0, 0.0, 1.0, 0.0, 0.8259, 1.0, 0.8259, 1.0, 1.0, 1.0, 1.0, 1.0, 0.9524, 0.0, 0.9524, 0.0, 1.0, 0.0, 1.0, 0.0, 0.8259, 0.0, 0.7854, 0.0, 1.0, 0.0, 1.0, 0.0, 0.8259, 0.0, 0.8259, 0.0, 1.0, 0.0, 1.0, 0.0, 0.8259, 0.75, 0.8259, 0.549, 1.0, 0.5, 1.0, 0.75, 0.5, 0.0, 0.5, 0.0, 0.5, 0.0, 0.5, 0.0, 0.7854, 0.0, 0.776, 0.0, 1.0, 0.0, 1.0, 0.0, 0.941, 0.0, 0.9524, 0.0, 1.0, 0.0, 1.0, 0.0, 0.8515, 0.0, 0.9295, 0.0, 1.0, 0.0, 1.0, 0.0, 0.8259, 0.549, 0.8259, 0.0, 1.0, 0.0, 1.0, 0.5, 0.8615, 0.0, 0.8276, 0.0, 0.8276, 0.0, 0.8615, 0.0, 0.7952, 0.0, 0.566, 0.0, 0.566, 0.0, 0.7952, 0.0, 0.776, 0.0, 0.8259, 0.0, 1.0, 0.0, 1.0, 0.0, 0.925, 0.0, 0.8615, 0.0, 0.8615, 0.0, 0.925, 0.0, 0.9591, 0.0, 0.925, 0.0, 0.925, 0.0, 0.9591, 0.0, 0.8259, 0.0, 0.8259, 0.0, 1.0, 0.0, 1.0, 0.0, 0.8259, 1.0, 0.8259, 1.0, 1.0, 1.0, 1.0, 1.0, 0.566, 0.0, 0.5, 0.0, 0.5, 0.0, 0.566, 0.0, 0.5, 0.0, 0.5, 0.0, 0.5, 0.0, 0.5, 0.0, 0.8259, 1.0, 0.8259, 1.0, 1.0, 1.0, 1.0, 1.0, 0.5, 0.0, 0.5, 0.0, 0.5, 0.0, 0.5, 0.0, 0.8259, 1.0, 0.8259, 0.75, 1.0, 0.75, 1.0, 1.0, 0.8259, 0.9486, 0.8259, 0.75, 0.8259, 0.75, 0.8259, 0.9627, 0.5594, 0.75, 0.8259, 0.75, 0.8259, 0.9486, 0.556, 0.8983, 0.5372, 0.5667, 0.8259, 0.5981, 0.8259, 0.75, 0.5594, 0.75, 0.5, 1.0, 0.5, 0.75, 0.5594, 0.75, 0.556, 0.8983, 0.5, 0.75, 0.5, 0.5, 0.5372, 0.5667, 0.5594, 0.75, 0.5, 0.5, 0.8259, 0.549, 0.8259, 0.5981, 0.5372, 0.5667, 0.8259, 0.75, 0.8259, 1.0, 0.8259, 1.0, 0.8259, 0.75, 0.8259, 0.75, 0.8259, 0.5981, 0.8259, 0.6027, 0.8259, 0.75, 0.8259, 0.549, 0.8259, 0.75, 0.8259, 0.75, 0.8259, 0.5686, 0.8259, 1.0, 0.8259, 0.9486, 0.8259, 0.9627, 0.8259, 1.0, 0.8259, 0.5981, 0.8259, 0.549, 0.8259, 0.5686, 0.8259, 0.6027, 0.8259, 0.75, 0.8259, 0.9591, 0.8259, 1.0, 0.8259, 0.75, 0.8259, 0.9591, 0.8259, 1.0, 0.8259, 1.0, 0.8259, 1.0, 0.8259, 0.75, 0.8259, 1.0, 0.8259, 1.0, 0.8259, 0.75, 0.8259, 0.5, 0.8259, 0.75, 0.8259, 0.75, 0.8259, 0.5, 0.8259, 1.0, 0.8259, 0.75, 0.8259, 0.75, 0.8259, 1.0, 0.8259, 0.5456, 0.8259, 0.75, 0.8259, 0.75, 0.8259, 0.5, 0.8259, 0.5, 0.8259, 0.5, 0.8259, 0.5, 0.8259, 0.5, 0.8259, 0.75, 0.8259, 0.5922, 0.8259, 0.5, 0.8259, 0.75, 0.8259, 0.5, 0.8259, 0.5, 0.8259, 0.5, 0.8259, 0.5, 0.8259, 0.5, 0.8259, 0.5, 0.8259, 0.5, 0.8259, 0.5, 0.8259, 0.5922, 0.8259, 0.5456, 0.8259, 0.5, 0.8259, 0.5, 0.8259, 0.75, 0.8259, 1.0, 0.8259, 1.0, 0.8259, 0.7813, 0.8259, 0.7813, 0.8259, 1.0, 0.8259, 1.0, 0.8259, 0.75, 0.8259, 0.5774, 0.8259, 0.75, 0.8259, 0.7813, 0.8259, 0.6209, 0.8259, 0.6209, 0.8259, 0.7813, 0.8259, 0.75, 0.8259, 0.5927, 0.8259, 1.0, 0.8259, 0.9768, 0.8259, 1.0, 0.8259, 1.0, 0.8259, 1.0, 0.8259, 1.0, 0.8259, 1.0, 0.8259, 1.0, 0.8259, 0.75, 0.8259, 1.0, 0.8259, 1.0, 0.8259, 0.7842, 0.8259, 0.7842, 0.8259, 1.0, 0.8259, 0.9768, 0.8259, 0.75, 0.8259, 0.6153, 0.8259, 0.75, 0.8259, 0.7842, 0.8259, 0.6453, 0.8259, 0.6453, 0.8259, 0.7842, 0.8259, 0.75, 0.8259, 0.6072, 0.8259, 0.5927, 0.8259, 0.6153, 0.8259, 0.6453, 0.8259, 0.6209, 0.8259, 0.6209, 0.8259, 0.6453, 0.8259, 0.6072, 0.8259, 0.5774, 0.8259, 0.5686, 0.8259, 0.75, 0.8259, 0.75, 0.8259, 0.5774, 0.8259, 0.75, 0.8259, 1.0, 0.8259, 1.0, 0.8259, 0.75, 0.8259, 1.0, 0.8259, 0.9627, 0.8259, 0.9768, 0.8259, 1.0, 0.8259, 0.6027, 0.8259, 0.5686, 0.8259, 0.5774, 0.8259, 0.6072, 0.8259, 0.9627, 0.8259, 0.75, 0.8259, 0.75, 0.8259, 0.9768, 0.8259, 0.75, 0.8259, 0.6027, 0.8259, 0.6072, 0.8259, 0.75, 0.8259, 0.75, 0.8259, 1.0, 0.8259, 0.9868, 0.8259, 0.7202, 0.8259, 0.7202, 0.8259, 0.9868, 0.8259, 0.9262, 0.8259, 0.6795, 0.8259, 0.6795, 0.8259, 0.9262, 0.8259, 0.9709, 0.8259, 0.7106, 0.8259, 0.7106, 0.8259, 0.9709, 0.8259, 0.9711, 0.8259, 0.75, 0.8259, 0.5927, 0.8259, 0.75, 0.8259, 0.7202, 0.8259, 0.5783, 0.8259, 0.5783, 0.8259, 0.7202, 0.8259, 0.6795, 0.8259, 0.5983, 0.8259, 0.5983, 0.8259, 0.6795, 0.8259, 0.7106, 0.8259, 0.5521, 0.8259, 0.5521, 0.8259, 0.7106, 0.8259, 0.75, 0.8259, 0.5566, 0.8259, 1.0, 0.8259, 1.0, 0.8259, 0.981, 0.8259, 0.9868, 0.8259, 0.9868, 0.8259, 0.981, 0.8259, 0.8997, 0.8259, 0.9262, 0.8259, 0.9262, 0.8259, 0.8997, 0.8259, 0.9754, 0.8259, 0.9709, 0.8259, 0.9709, 0.8259, 0.9754, 0.8259, 1.0, 0.8259, 0.9711, 0.8259, 0.75, 0.8259, 1.0, 0.8259, 0.9754, 0.8259, 0.7084, 0.8259, 0.7084, 0.8259, 0.9754, 0.8259, 0.8997, 0.8259, 0.7086, 0.8259, 0.7086, 0.8259, 0.8997, 0.8259, 0.981, 0.8259, 0.7284, 0.8259, 0.7284, 0.8259, 0.981, 0.8259, 1.0, 0.8259, 0.75, 0.8259, 0.5977, 0.8259, 0.75, 0.8259, 0.7084, 0.8259, 0.5962, 0.8259, 0.5962, 0.8259, 0.7084, 0.8259, 0.7086, 0.8259, 0.6153, 0.8259, 0.6153, 0.8259, 0.7086, 0.8259, 0.7284, 0.8259, 0.6137, 0.8259, 0.6137, 0.8259, 0.7284, 0.8259, 0.75, 0.8259, 0.6153, 0.8259, 0.5566, 0.8259, 0.5977, 0.8259, 0.5962, 0.8259, 0.5521, 0.8259, 0.5521, 0.8259, 0.5962, 0.8259, 0.6153, 0.8259, 0.5983, 0.8259, 0.5983, 0.8259, 0.6153, 0.8259, 0.6137, 0.8259, 0.5783, 0.8259, 0.5783, 0.8259, 0.6137, 0.8259, 0.6153, 0.8259, 0.5927, 0.8259, 0.75, 0.8259, 1.0, 0.8259, 1.0, 0.8259, 0.75, 0.8259, 0.75, 0.8259, 0.9711, 0.8259, 0.9591, 0.8259, 0.75, 0.8259, 0.5927, 0.8259, 0.75, 0.8259, 0.75, 0.8259, 0.5927, 0.8259, 0.5566, 0.8259, 0.75, 0.8259, 0.75, 0.8259, 0.5456, 0.8259, 0.9711, 0.8259, 1.0, 0.8259, 1.0, 0.8259, 0.9591, 0.8259, 1.0, 0.8259, 1.0, 0.8259, 1.0, 0.8259, 1.0, 0.8259, 0.6153, 0.8259, 0.5927, 0.8259, 0.5927, 0.8259, 0.6153, 0.8259, 0.5977, 0.8259, 0.5566, 0.8259, 0.5456, 0.8259, 0.5922, 0.8259, 1.0, 0.8259, 0.75, 0.8259, 0.75, 0.8259, 1.0, 0.8259, 1.0, 0.8259, 0.75, 0.8259, 0.75, 0.8259, 1.0, 0.8259, 0.75, 0.8259, 0.5977, 0.8259, 0.5922, 0.8259, 0.75, 0.8259, 0.75, 0.8259, 0.6153, 0.8259, 0.6153, 0.8259, 0.75, 0.8259, 0.5, 0.8259, 0.5287, 0.8259, 0.5, 0.8259, 0.5, 0.8259, 0.5922, 0.8259, 0.5, 0.8259, 0.5, 0.8259, 0.5287, 0.8259, 0.5, 0.8259, 0.5922, 0.8259, 0.5287, 0.8259, 0.5, 0.8259, 0.5155, 0.8259, 0.5, 0.8259, 0.5, 0.8259, 0.5, 0.8259, 0.5456, 0.8259, 0.5, 0.8259, 0.5, 0.8259, 0.5155, 0.8259, 0.5, 0.8259, 0.5456, 0.8259, 0.5155, 0.8259, 0.5, 0.8259, 0.5, 0.8259, 0.5, 0.8259, 0.5, 0.8259, 0.5, 0.8259, 0.5, 0.8259, 0.5, 0.8259, 0.5, 0.8259, 0.5, 0.8259, 0.5, 0.8259, 0.5, 0.8259, 0.5, 0.8259, 0.5, 0.8259, 0.5, 0.8259, 0.5, 0.8259, 0.5, 0.8259, 0.5, 0.8259, 0.5, 0.8259, 0.5, 0.8259, 0.5, 0.8259, 0.5, 0.8259, 0.5, 0.8259, 0.5, 0.8259, 0.5, 0.8259, 0.5, 0.8259, 0.5, 0.8259, 0.5, 0.8259, 0.5, 0.8259, 0.5, 0.8259, 0.5, 0.8259, 0.5, 0.8259, 0.5, 0.8259, 0.5, 0.8259, 0.5, 0.8259, 0.5, 0.8259, 0.5, 0.8259, 0.5, 0.8259, 0.5, 0.8259, 0.5, 0.8259, 0.5, 0.8259, 0.5, 0.8259, 0.5, 0.8259, 0.5, 0.8259, 0.5, 0.8259, 0.5, 0.8259, 0.5, 0.8259, 0.5, 0.8259, 0.5, 0.8259, 0.5, 0.8259, 0.5, 0.8259, 0.5, 0.8259, 0.5, 0.8259, 0.5, 0.8259, 0.5, 0.8259, 0.5, 0.8259, 0.5, 0.8259, 0.5, 0.8259, 0.5, 0.3584, 0.0, 0.3839, 0.0, 0.3459, 0.0, 0.3391, 0.0, 0.5, 0.0, 0.5, 0.0, 0.5, 0.0, 0.5, 0.0, 0.5, 0.0, 0.5, 0.0, 0.5, 0.0, 0.5, 0.0, 0.5, 0.0, 0.5, 0.0, 0.5, 0.0, 0.5, 0.0, 0.5, 0.0, 0.5, 0.0, 0.5, 0.0, 0.5, 0.0, 0.5, 0.0, 0.566, 0.0, 0.5736, 0.0, 0.5, 0.0, 0.8615, 0.0, 0.925, 0.0, 0.9524, 0.0, 0.8634, 0.0, 0.566, 0.0, 0.7952, 0.0, 0.7977, 0.0, 0.5736, 0.0, 0.8276, 0.0, 0.8615, 0.0, 0.8634, 0.0, 0.8305, 0.0, 0.5, 0.0, 0.5, 0.0, 0.5, 0.0, 0.5, 0.0, 0.5, 0.0, 0.5, 0.0, 0.5, 0.0, 0.5, 0.0, 0.7952, 0.0, 0.8276, 0.0, 0.8305, 0.0, 0.7977, 0.0, 0.5, 0.0, 0.5, 0.0, 0.5, 0.0, 0.5, 0.0, 0.925, 0.0, 0.9591, 0.0, 1.0, 0.0, 0.9524, 0.0, 0.5, 0.0, 0.5, 0.0, 0.5, 0.0, 0.5, 0.0, 0.5, 0.0, 0.5, 0.0, 0.5, 0.0, 0.5, 0.0, 0.5, 0.0, 0.5, 0.0, 0.5, 0.0, 0.5, 0.0, 0.5, 0.0, 0.5, 0.0, 0.5, 0.0, 0.5, 0.0, 0.5, 0.0, 0.5, 0.0, 0.5, 0.0, 0.5, 0.0, 0.8276, 0.0, 0.7952, 0.0, 0.7977, 0.0, 0.8305, 0.0, 0.925, 0.0, 0.8615, 0.0, 0.8634, 0.0, 0.9591, 0.0, 0.7952, 0.0, 0.566, 0.0, 0.5736, 0.0, 0.7977, 0.0, 0.8615, 0.0, 0.8276, 0.0, 0.8305, 0.0, 0.8634, 0.0, 0.5, 0.0, 0.5, 0.0, 0.5, 0.0, 0.5, 0.0, 0.5, 0.0, 0.5, 0.0, 0.5, 0.0, 0.5, 0.0, 0.8276, 0.0, 0.7952, 0.0, 0.7952, 0.0, 0.8276, 0.0, 0.551, 0.0, 0.5547, 0.0, 0.5736, 0.0, 0.566, 0.0, 0.5189, 0.0, 0.5165, 0.0, 0.5, 0.0, 0.5, 0.0, 0.5165, 0.0, 0.551, 0.0, 0.566, 0.0, 0.5, 0.0, 0.3118, 0.0, 0.3048, 0.0, 0.3459, 0.0, 0.3508, 0.0, 0.8259, 0.0, 0.8259, 0.0, 0.8259, 0.0, 0.8259, 0.0, 0.8259, 0.0, 0.8259, 0.0, 0.8259, 0.0, 0.8259, 0.0, 0.8259, 0.0, 0.8259, 0.0, 0.8259, 0.0, 0.8259, 0.0, 0.8259, 0.0, 0.8259, 0.0, 0.8259, 0.0, 0.8259, 0.0, 0.8259, 0.0, 0.8259, 0.0, 0.8259, 0.0, 0.8259, 0.0, 0.8259, 0.0, 0.8259, 0.0, 0.8259, 0.0, 0.8259, 0.0, 0.8259, 0.0, 0.8259, 0.0, 0.8259, 0.0, 0.8259, 0.0, 0.8259, 0.0, 0.8259, 0.0, 0.8259, 0.0, 0.8259, 0.0, 0.8259, 0.0, 0.8259, 0.0, 0.8259, 0.0, 0.8259, 0.0, 0.8259, 0.0, 0.8259, 0.0, 0.8259, 0.0, 0.8259, 0.0, 0.8259, 0.0, 0.8259, 0.0, 0.8259, 0.0, 0.8259, 0.0, 0.8259, 0.0, 0.8259, 0.0, 0.8259, 0.0, 0.8259, 0.0, 0.8259, 0.0, 0.8259, 0.0, 0.8259, 0.0, 0.8259, 0.0, 0.8259, 0.0, 0.8259, 0.0, 0.8259, 0.0, 0.8259, 0.0, 0.8259, 0.0, 0.8259, 0.0, 0.8259, 0.0, 0.8259, 0.0, 0.8259, 0.0, 0.8259, 0.0, 0.8259, 0.0, 0.8259, 0.0, 0.8259, 0.0, 0.8259, 0.0, 0.8259, 0.0, 0.8259, 0.0, 0.8259, 0.0, 0.8259, 0.0, 0.8259, 0.0, 0.8259, 0.0, 0.8259, 0.0, 0.8259, 0.0, 0.8259, 0.0, 0.8259, 0.0, 0.8259, 0.0, 0.8259, 0.0, 0.8259, 0.0, 0.8259, 0.0, 0.8259, 0.0, 0.8259, 0.0, 0.8259, 0.0, 0.8259, 0.0, 0.8259, 0.0, 0.8259, 0.0, 0.8259, 0.0, 0.8259, 0.0, 0.8259, 0.0, 0.8259, 0.0, 0.8259, 0.0, 0.8259, 0.0, 0.8259, 0.0, 0.8259, 0.0, 0.8259, 0.0, 0.8259, 0.0, 0.8259, 0.0, 0.8259, 0.0, 0.8259, 0.0, 0.8259, 0.0, 0.8259, 0.0, 0.8259, 0.0, 0.8259, 0.0, 0.8259, 0.0, 0.8259, 0.0, 0.8259, 0.0, 0.8259, 0.0, 0.8259, 0.0, 0.8259, 0.0, 0.8259, 0.0, 0.8259, 0.0, 0.8259, 0.0, 0.8259, 0.0, 0.8259, 0.0, 0.8259, 0.0, 0.8259, 0.0, 0.8259, 0.0, 0.8259, 0.0, 0.8259, 0.0, 0.8259, 0.0, 0.8259, 0.0, 0.8259, 0.0, 0.8259, 0.0, 0.8259, 0.0, 0.8259, 0.0, 0.8259, 0.0, 0.8259, 0.0, 0.8259, 0.0, 0.8259, 0.0, 0.8259, 0.0, 0.8259, 0.0, 0.8259, 0.0, 0.8259, 0.0, 0.8259, 0.0, 0.8259, 0.0, 0.8259, 0.0, 0.8259, 0.0, 0.8259, 0.0, 0.8259, 0.0, 0.8259, 0.0, 0.8259, 0.0, 0.8259, 0.0, 0.8259, 0.0, 0.8259, 0.0, 0.8259, 0.0, 0.8259, 0.0, 0.8259, 0.0, 0.8259, 0.0, 0.8259, 0.0, 0.8259, 0.0, 0.8259, 0.0, 0.8259, 0.0, 0.8259, 0.0, 0.8259, 0.0, 0.8259, 0.0, 0.8259, 0.0, 0.8259, 0.0, 0.8259, 0.0, 0.8259, 0.0, 0.8259, 0.0, 0.8259, 0.0, 0.8259, 0.0, 0.8259, 0.0, 0.8259, 0.0, 0.8259, 0.0, 0.8259, 0.0, 0.8259, 0.0, 0.8259, 0.0, 0.8259, 0.0, 0.8259, 0.0, 0.8259, 0.0, 0.8259, 0.0, 0.8259, 0.0, 0.8259, 0.0, 0.8259, 0.0, 0.8259, 0.0, 0.8259, 0.0, 0.8259, 0.0, 0.8259, 0.0, 0.8259, 0.0, 0.8259, 0.0, 0.8259, 0.0, 0.8259, 0.0, 0.8259, 0.0, 0.8259, 0.0, 0.8259, 0.0, 0.8259, 0.0, 0.8259, 0.0, 0.8259, 0.0, 0.8259, 0.0, 0.8259, 0.0, 0.8259, 0.0, 0.8259, 0.0, 0.8259, 0.0, 0.8259, 0.0, 0.8259, 0.0, 0.8259, 0.0, 0.8259, 0.0, 0.8259, 0.0, 0.8259, 0.0, 0.8259, 0.0, 0.8259, 0.0, 0.8259, 0.0, 0.8259, 0.0, 0.8259, 0.0, 0.8259, 0.0, 0.8259, 0.0, 0.8259, 0.0, 0.8259, 0.0, 0.8259, 0.0, 0.8259, 0.0, 0.8259, 0.0, 0.8259, 0.0, 0.8259, 0.0, 0.8259, 0.0, 0.8259, 0.0, 0.8259, 0.0, 0.8259, 0.0, 0.8259, 0.0, 0.8259, 0.0, 0.8259, 0.0, 0.8259, 0.0, 0.8259, 0.0, 0.8259, 0.0, 0.8259, 0.0, 0.8259, 0.0, 0.8259, 0.0, 0.8259, 0.0, 0.8259, 0.0, 0.8259, 0.0, 0.8259, 0.0, 0.8259, 0.0, 0.8259, 0.0, 0.8259, 0.0, 0.8259, 0.0, 0.8259, 0.0, 0.8259, 0.0, 0.8259, 0.0, 0.8259, 0.0, 0.8259, 0.0, 0.8259, 0.0, 0.8259, 0.0, 0.8259, 0.0, 0.8259, 0.0, 0.8259, 0.0, 0.8259, 0.0, 0.8259, 0.0, 0.8259, 0.0, 0.8259, 0.0, 0.8259, 0.0, 0.8259, 0.0, 0.8259, 0.0, 0.8259, 0.0, 0.8259, 0.0, 0.8259, 0.0, 0.8259, 0.0, 0.8259, 0.0, 0.8259, 0.0, 0.8259, 0.0, 0.8259, 0.0, 0.8259, 0.0, 0.8259, 0.0, 0.8259, 0.0, 0.8259, 0.0, 0.8259, 0.0, 0.8259, 0.0, 0.8259, 0.0, 0.8259, 0.0, 0.8259, 0.0, 0.8259, 0.0, 0.8259, 0.0, 0.8259, 0.0, 0.8259, 0.0, 0.8259, 0.0, 0.8259, 0.0, 0.8259, 0.0, 0.8259, 0.0, 0.8259, 0.0, 0.8259, 0.0, 0.8259, 0.0, 0.8259, 0.0, 0.8259, 0.0, 0.8259, 0.0, 0.8259, 0.0, 0.8259, 0.0, 0.8259, 0.0, 0.8259, 0.0, 0.8259, 0.0, 0.8259, 0.0, 0.8259, 0.0, 0.8259, 0.0, 0.8259, 0.0, 0.8259, 0.0, 0.8259, 0.0, 0.8259, 0.0, 0.8259, 0.0, 0.8259, 0.0, 0.8259, 0.0, 0.8259, 0.0, 0.8259, 0.0, 0.8259, 0.0, 0.8259, 0.0, 0.8259, 0.0, 0.8259, 0.0, 0.8259, 0.0, 0.8259, 0.0, 0.8259, 0.0, 0.8259, 0.0, 0.8259, 0.0, 0.8259, 0.0, 0.8259, 0.0, 0.8259, 0.0, 0.8259, 0.5, 0.8259, 0.5, 0.8259, 0.5, 0.8259, 0.5, 0.8259, 0.5, 0.8259, 0.5, 0.8259, 0.5, 0.8259, 0.5, 0.8259, 0.5, 0.8259, 0.5, 0.8259, 0.5, 0.8259, 0.5, 0.8259, 0.5, 0.8259, 0.5, 0.8259, 0.5, 0.8259, 0.5, 0.8259, 0.5, 0.8259, 0.5, 0.8259, 0.5, 0.8259, 0.5, 0.8259, 0.5, 0.8259, 0.5, 0.8259, 0.5, 0.8259, 0.5, 0.8259, 0.5, 0.8259, 0.5, 0.8259, 0.5, 0.8259, 0.5, 0.8259, 0.5, 0.8259, 0.5, 0.8259, 0.5, 0.8259, 0.5, 0.8259, 0.5, 0.8259, 0.5, 0.8259, 0.5, 0.8259, 0.5, 0.8259, 0.5, 0.8259, 0.5, 0.8259, 0.5, 0.8259, 0.5, 0.8259, 0.5, 0.8259, 0.5, 0.8259, 0.5, 0.8259, 0.5, 0.8259, 0.5, 0.8259, 0.5, 0.8259, 0.5, 0.8259, 0.5, 0.8259, 0.5, 0.8259, 0.5, 0.8259, 0.5, 0.8259, 0.5, 0.8259, 0.5, 0.8259, 0.5, 0.8259, 0.5, 0.8259, 0.5, 0.8259, 0.5, 0.8259, 0.5, 0.8259, 0.5, 0.8259, 0.5, 0.8259, 0.5, 0.8259, 0.5, 0.8259, 0.5, 0.8259, 0.5, 0.8259, 0.5, 0.8259, 0.5, 0.8259, 0.5, 0.8259, 0.5, 0.8259, 0.5, 0.8259, 0.5, 0.8259, 0.5, 0.8259, 0.5, 0.8259, 0.5, 0.8259, 0.5, 0.8259, 0.5, 0.8259, 0.5, 0.8259, 0.5, 0.8259, 0.5, 0.8259, 0.5, 0.8259, 0.5, 0.8259, 0.5, 0.8259, 0.5, 0.8259, 0.5, 0.8259, 0.5, 0.8259, 0.5, 0.8259, 0.5, 0.8259, 0.5, 0.8259, 0.5, 0.8259, 0.5, 0.8259, 0.5, 0.8259, 0.5, 0.8259, 0.5, 0.8259, 0.5, 0.8259, 0.5, 0.8259, 0.5, 0.8259, 0.5, 0.8259, 0.5, 0.8259, 0.5, 0.8259, 0.5, 0.8259, 0.5, 0.8259, 0.5, 0.8259, 0.5, 0.8259, 0.5, 0.8259, 0.5, 0.8259, 0.5, 0.8259, 0.5, 0.8259, 0.5, 0.8259, 0.5, 0.8259, 0.5, 0.8259, 0.5, 0.8259, 0.5, 0.8259, 0.5, 0.8259, 0.5, 0.8259, 0.5, 0.8259, 0.5, 0.8259, 0.5, 0.8259, 0.5, 0.8259, 0.5, 0.8259, 0.5, 0.8259, 0.5, 0.8259, 0.5, 0.8259, 0.5, 0.8259, 0.5, 0.8259, 0.5, 0.8259, 0.5, 0.8259, 0.5, 0.8259, 0.5, 0.8259, 0.5, 0.8259, 0.5, 0.8259, 0.5, 0.8259, 0.5, 0.8259, 0.5, 0.8259, 0.5, 0.8259, 0.5, 0.8259, 0.5, 0.8259, 0.5, 0.8259, 0.5, 0.8259, 0.5, 0.8259, 0.5, 0.8259, 0.5, 0.8259, 0.5, 0.8259, 0.5, 0.8259, 0.5, 0.8259, 0.5, 0.8259, 0.5, 0.8259, 0.5, 0.8259, 0.5, 0.8259, 0.5, 0.8259, 0.5, 0.8259, 0.5, 0.8259, 0.5, 0.8259, 0.5, 0.8259, 0.5, 0.8259, 0.5, 0.8259, 0.5, 0.8259, 0.5, 0.8259, 0.5, 0.8259, 0.5, 0.8259, 0.5, 0.8259, 0.5, 0.8259, 0.5, 0.8259, 0.5, 0.8259, 0.5, 0.8259, 0.5, 0.8259, 0.5, 0.8259, 0.5, 0.8259, 0.5, 0.8259, 0.5, 0.8259, 0.5, 0.8259, 0.5, 0.8259, 0.5, 0.8259, 0.5, 0.8259, 0.5, 0.8259, 0.5, 0.8259, 0.5, 0.8259, 0.5, 0.8259, 0.5, 0.8259, 0.5, 0.8259, 0.5, 0.8259, 0.5, 0.8259, 0.5, 0.8259, 0.5, 0.8259, 0.5, 0.8259, 0.5, 0.8259, 0.5, 0.8259, 0.5, 0.8259, 0.5, 0.8259, 0.5, 0.8259, 0.5, 0.8259, 0.5, 0.8259, 0.5, 0.8259, 0.5, 0.8259, 0.5, 0.8259, 0.5, 0.8259, 0.5, 0.8259, 0.5, 0.8259, 0.5, 0.8259, 0.5, 0.8259, 0.5, 0.8259, 0.5, 0.8259, 0.5, 0.8259, 0.5, 0.8259, 0.5, 0.8259, 0.5, 0.8259, 0.5, 0.8259, 0.5, 0.8259, 0.5, 0.8259, 0.5, 0.8259, 0.5, 0.8259, 0.5, 0.8259, 0.5, 0.8259, 0.5, 0.8259, 0.5, 0.8259, 0.5, 0.8259, 0.5, 0.8259, 0.5, 0.8259, 0.5, 0.8259, 0.5, 0.8259, 0.5, 0.5547, 0.0, 0.551, 0.0, 0.5513, 0.0, 0.5547, 0.0, 0.5547, 0.0, 0.5513, 0.0, 0.5521, 0.0, 0.5547, 0.0, 0.5547, 0.0, 0.5521, 0.0, 0.5526, 0.0, 0.5547, 0.0, 0.5547, 0.0, 0.5526, 0.0, 0.5522, 0.0, 0.5547, 0.0, 0.5547, 0.0, 0.5522, 0.0, 0.5517, 0.0, 0.5547, 0.0, 0.5165, 0.0, 0.5189, 0.0, 0.5189, 0.0, 0.5168, 0.0, 0.5168, 0.0, 0.5189, 0.0, 0.5189, 0.0, 0.5177, 0.0, 0.5177, 0.0, 0.5189, 0.0, 0.5189, 0.0, 0.5183, 0.0, 0.5183, 0.0, 0.5189, 0.0, 0.5189, 0.0, 0.5179, 0.0, 0.5179, 0.0, 0.5189, 0.0, 0.5189, 0.0, 0.5173, 0.0, 0.5173, 0.0, 0.5517, 0.0, 0.5522, 0.0, 0.5179, 0.0, 0.5179, 0.0, 0.5522, 0.0, 0.5526, 0.0, 0.5183, 0.0, 0.5183, 0.0, 0.5526, 0.0, 0.5521, 0.0, 0.5177, 0.0, 0.5177, 0.0, 0.5521, 0.0, 0.5513, 0.0, 0.5168, 0.0, 0.5168, 0.0, 0.5513, 0.0, 0.551, 0.0, 0.5165, 0.0, 0.5165, 0.0, 0.5189, 0.0, 0.5189, 0.0, 0.5165, 0.0, 0.5547, 0.0, 0.551, 0.0, 0.551, 0.0, 0.5547, 0.0, 0.551, 0.0, 0.5165, 0.0, 0.5165, 0.0, 0.551, 0.0, 0.5547, 0.0, 0.5514, 0.0, 0.5508, 0.0, 0.5547, 0.0, 0.5547, 0.0, 0.5508, 0.0, 0.5487, 0.0, 0.5547, 0.0, 0.5547, 0.0, 0.5487, 0.0, 0.5475, 0.0, 0.5547, 0.0, 0.5547, 0.0, 0.5475, 0.0, 0.5491, 0.0, 0.5547, 0.0, 0.5547, 0.0, 0.5491, 0.0, 0.5507, 0.0, 0.5547, 0.0, 0.5169, 0.0, 0.5189, 0.0, 0.5189, 0.0, 0.5164, 0.0, 0.5164, 0.0, 0.5189, 0.0, 0.5188, 0.0, 0.5148, 0.0, 0.5148, 0.0, 0.5188, 0.0, 0.5188, 0.0, 0.5133, 0.0, 0.5133, 0.0, 0.5188, 0.0, 0.5188, 0.0, 0.5148, 0.0, 0.5148, 0.0, 0.5188, 0.0, 0.5189, 0.0, 0.5163, 0.0, 0.5163, 0.0, 0.5507, 0.0, 0.5491, 0.0, 0.5148, 0.0, 0.5148, 0.0, 0.5491, 0.0, 0.5475, 0.0, 0.5133, 0.0, 0.5133, 0.0, 0.5475, 0.0, 0.5487, 0.0, 0.5148, 0.0, 0.5148, 0.0, 0.5487, 0.0, 0.5508, 0.0, 0.5164, 0.0, 0.5164, 0.0, 0.5508, 0.0, 0.5514, 0.0, 0.5169, 0.0, 0.5173, 0.0, 0.5189, 0.0, 0.5189, 0.0, 0.5169, 0.0, 0.5547, 0.0, 0.5517, 0.0, 0.5514, 0.0, 0.5547, 0.0, 0.5517, 0.0, 0.5173, 0.0, 0.5169, 0.0, 0.5514, 0.0, 0.5547, 0.0, 0.5513, 0.0, 0.5511, 0.0, 0.5547, 0.0, 0.5547, 0.0, 0.5511, 0.0, 0.5506, 0.0, 0.5547, 0.0, 0.5547, 0.0, 0.5506, 0.0, 0.5505, 0.0, 0.5547, 0.0, 0.5547, 0.0, 0.5505, 0.0, 0.5509, 0.0, 0.5547, 0.0, 0.5547, 0.0, 0.5509, 0.0, 0.551, 0.0, 0.5547, 0.0, 0.5165, 0.0, 0.5189, 0.0, 0.5189, 0.0, 0.5165, 0.0, 0.5165, 0.0, 0.5189, 0.0, 0.5189, 0.0, 0.5158, 0.0, 0.5158, 0.0, 0.5189, 0.0, 0.5189, 0.0, 0.5183, 0.0, 0.5183, 0.0, 0.5189, 0.0, 0.5189, 0.0, 0.5209, 0.0, 0.5209, 0.0, 0.5189, 0.0, 0.5189, 0.0, 0.5232, 0.0, 0.5232, 0.0, 0.551, 0.0, 0.5509, 0.0, 0.5209, 0.0, 0.5209, 0.0, 0.5509, 0.0, 0.5505, 0.0, 0.5183, 0.0, 0.5183, 0.0, 0.5505, 0.0, 0.5506, 0.0, 0.5158, 0.0, 0.5158, 0.0, 0.5506, 0.0, 0.5511, 0.0, 0.5165, 0.0, 0.5165, 0.0, 0.5511, 0.0, 0.5513, 0.0, 0.5165, 0.0, 0.5232, 0.0, 0.5189, 0.0, 0.5189, 0.0, 0.5165, 0.0, 0.5163, 0.0, 0.5189, 0.0, 0.5189, 0.0, 0.5165, 0.0, 0.5547, 0.0, 0.5507, 0.0, 0.5513, 0.0, 0.5547, 0.0, 0.5547, 0.0, 0.551, 0.0, 0.551, 0.0, 0.5547, 0.0, 0.551, 0.0, 0.5232, 0.0, 0.551, 0.0, 0.5507, 0.0, 0.5163, 0.0, 0.5165, 0.0, 0.5513, 0.0, 0.5, 0.0, 0.5042, 0.0, 0.5328, 0.0, 0.5684, 0.0, 0.5, 0.0, 0.4499, 0.0, 0.608, 0.0, 0.5532, 0.0, 0.5069, 0.0, 0.498, 0.0, 0.4474, 0.0, 0.5, 0.0, 0.5, 0.0, 0.5525, 0.0, 0.5839, 0.0, 0.5042, 0.0, 0.5042, 0.0, 0.5839, 0.0, 0.6393, 0.0, 0.5328, 0.0, 0.5328, 0.0, 0.6393, 0.0, 0.6882, 0.0, 0.5684, 0.0, 0.5439, 0.0, 0.5224, 0.0, 0.5351, 0.0, 0.5716, 0.0, 0.5716, 0.0, 0.5351, 0.0, 0.5959, 0.0, 0.6379, 0.0, 0.6379, 0.0, 0.5959, 0.0, 0.6617, 0.0, 0.7031, 0.0, 0.5507, 0.0, 0.5439, 0.0, 0.5716, 0.0, 0.5831, 0.0, 0.5831, 0.0, 0.5716, 0.0, 0.6379, 0.0, 0.648, 0.0, 0.648, 0.0, 0.6379, 0.0, 0.7031, 0.0, 0.7086, 0.0, 0.5224, 0.0, 0.498, 0.0, 0.5069, 0.0, 0.5351, 0.0, 0.5351, 0.0, 0.5069, 0.0, 0.5532, 0.0, 0.5959, 0.0, 0.5959, 0.0, 0.5532, 0.0, 0.608, 0.0, 0.6617, 0.0, 0.5525, 0.0, 0.5507, 0.0, 0.5831, 0.0, 0.5839, 0.0, 0.5839, 0.0, 0.5831, 0.0, 0.648, 0.0, 0.6393, 0.0, 0.6393, 0.0, 0.648, 0.0, 0.7086, 0.0, 0.6882, 0.0, 0.8259, 0.0, 0.5, 0.0, 0.5, 0.0, 0.5684, 0.0, 0.7854, 0.0, 0.5, 0.0, 0.498, 0.0, 0.5224, 0.0, 0.5439, 0.0, 0.5507, 0.0, 0.5525, 0.0, 0.7854, 0.0, 0.5684, 0.0, 0.6882, 0.0, 0.7944, 0.0, 0.608, 0.0, 0.776, 0.0, 0.7883, 0.0, 0.6617, 0.0, 0.776, 0.0, 0.608, 0.0, 0.5, 0.0, 0.5, 0.0, 0.8259, 0.0, 0.7944, 0.0, 0.6882, 0.0, 0.7086, 0.0, 0.799, 0.0, 0.6617, 0.0, 0.7883, 0.0, 0.7972, 0.0, 0.7031, 0.0, 0.7031, 0.0, 0.7972, 0.0, 0.799, 0.0, 0.7086, 0.0, 0.8259, 0.0, 0.8259, 0.0, 0.8259, 0.0, 0.8259, 0.0, 0.8259, 0.0, 0.8259, 0.0, 0.8259, 0.0, 0.8259, 0.0, 0.8259, 0.0, 0.8259, 0.0, 0.8259, 0.0, 0.8259, 0.0, 0.8259, 0.0, 0.8259, 0.0, 0.8259, 0.0, 0.8259, 0.0, 0.8259, 0.0, 0.8259, 0.0, 0.8259, 0.0, 0.8259, 0.0, 0.8259, 0.0, 0.8259, 0.0, 0.8259, 0.0, 0.8259, 0.0, 0.8259, 0.0, 0.8253, 0.0, 0.8254, 0.0, 0.8259, 0.0, 0.8259, 0.0, 0.8254, 0.0, 0.8256, 0.0, 0.8259, 0.0, 0.8259, 0.0, 0.8256, 0.0, 0.8257, 0.0, 0.8259, 0.0, 0.8253, 0.0, 0.8259, 0.0, 0.8258, 0.0, 0.8254, 0.0, 0.8254, 0.0, 0.8258, 0.0, 0.8259, 0.0, 0.8256, 0.0, 0.8256, 0.0, 0.8259, 0.0, 0.8259, 0.0, 0.8257, 0.0, 0.8259, 0.0, 0.8259, 0.0, 0.8259, 0.0, 0.8258, 0.0, 0.8258, 0.0, 0.8259, 0.0, 0.8259, 0.0, 0.8259, 0.0, 0.8259, 0.0, 0.8259, 0.0, 0.8259, 0.0, 0.8259, 0.0, 0.8259, 0.0, 0.8259, 0.0, 0.8259, 0.0, 0.8259, 0.0, 0.8259, 0.0, 0.8259, 0.0, 0.8259, 0.0, 0.8259, 0.0, 0.8259, 0.0, 0.8259, 0.0, 0.8259, 0.0, 0.8259, 0.0, 0.8259, 0.0, 0.8259, 0.0, 0.8259, 0.0, 0.8259, 0.0, 0.8259, 0.0, 0.8259, 0.0, 0.8259, 0.0, 0.8259, 0.0, 0.7883, 0.0, 0.776, 0.0, 0.8259, 0.0, 0.8259, 0.0, 0.776, 0.0, 0.7854, 0.0, 0.8259, 0.0, 0.8259, 0.0, 0.8259, 0.0, 0.8259, 0.0, 0.8259, 0.0, 0.8259, 0.0, 0.7854, 0.0, 0.7944, 0.0, 0.8259, 0.0, 0.8259, 0.0, 0.8259, 0.0, 0.8259, 0.0, 0.8259, 0.0, 0.8259, 0.0, 0.7944, 0.0, 0.799, 0.0, 0.8259, 0.0, 0.8259, 0.0, 0.8259, 0.0, 0.8259, 0.0, 0.8257, 0.0, 0.8259, 0.0, 0.8253, 0.0, 0.7972, 0.0, 0.7883, 0.0, 0.8259, 0.0, 0.8259, 0.0, 0.8259, 0.0, 0.8259, 0.0, 0.8257, 0.0, 0.8259, 0.0, 0.799, 0.0, 0.7972, 0.0, 0.8253, 0.0, 0.4178, 0.0, 0.416, 0.0, 0.5, 0.0, 0.5, 0.0, 0.416, 0.0, 0.3999, 0.0, 0.5, 0.0, 0.5, 0.0, 0.3508, 0.0, 0.3459, 0.0, 0.3839, 0.0, 0.3793, 0.0, 0.3391, 0.0, 0.3459, 0.0, 0.3048, 0.0, 0.3255, 0.0, 0.1187, 0.0, 0.1511, 0.0, 0.1744, 0.0, 0.1817, 0.0, 0.1817, 0.0, 0.1744, 0.0, 0.2128, 0.0, 0.2722, 0.0, 0.1405, 0.0, 0.1389, 0.0, 0.1744, 0.0, 0.1744, 0.0, 0.1744, 0.0, 0.1744, 0.0, 0.2242, 0.0, 0.2289, 0.0, 0.1389, 0.0, 0.1163, 0.0, 0.1948, 0.0, 0.1744, 0.0, 0.1744, 0.0, 0.1948, 0.0, 0.2703, 0.0, 0.2242, 0.0, 0.1511, 0.0, 0.1508, 0.0, 0.1744, 0.0, 0.1744, 0.0, 0.1744, 0.0, 0.1744, 0.0, 0.21, 0.0, 0.2128, 0.0, 0.1447, 0.0, 0.1405, 0.0, 0.1744, 0.0, 0.1744, 0.0, 0.1744, 0.0, 0.1744, 0.0, 0.2289, 0.0, 0.2234, 0.0, 0.223, 0.0, 0.21, 0.0, 0.1744, 0.0, 0.1862, 0.0, 0.1862, 0.0, 0.1744, 0.0, 0.1508, 0.0, 0.1607, 0.0, 0.2234, 0.0, 0.223, 0.0, 0.1862, 0.0, 0.1744, 0.0, 0.1744, 0.0, 0.1862, 0.0, 0.1607, 0.0, 0.1447, 0.0, 0.1511, 0.0, 0.1187, 0.0, 0.0, 0.0, 0.0, 0.0, 0.5, 0.0, 0.2722, 0.0, 0.2128, 0.0, 0.5, 0.0, 0.5, 0.0, 0.2128, 0.0, 0.21, 0.0, 0.5, 0.0, 0.1508, 0.0, 0.1511, 0.0, 0.0, 0.0, 0.0, 0.0, 0.1389, 0.0, 0.1405, 0.0, 0.0, 0.0, 0.0, 0.0, 0.5, 0.0, 0.2242, 0.0, 0.2703, 0.0, 0.5, 0.0, 0.5, 0.0, 0.2289, 0.0, 0.2242, 0.0, 0.5, 0.0, 0.1163, 0.0, 0.1389, 0.0, 0.0, 0.0, 0.0, 0.0, 0.5, 0.0, 0.2703, 0.0, 0.1948, 0.0, 0.1163, 0.0, 0.0, 0.0, 0.5, 0.0, 0.1405, 0.0, 0.1447, 0.0, 0.0, 0.0, 0.0, 0.0, 0.5, 0.0, 0.2234, 0.0, 0.2289, 0.0, 0.5, 0.0, 0.3999, 0.0, 0.3393, 0.0, 0.2754, 0.0, 0.2234, 0.0, 0.5, 0.0, 0.1447, 0.0, 0.1607, 0.0, 0.0, 0.0, 0.0, 0.0, 0.2754, 0.0, 0.2676, 0.0, 0.223, 0.0, 0.2234, 0.0, 0.0, 0.0, 0.1607, 0.0, 0.1508, 0.0, 0.0, 0.0, 0.2676, 0.0, 0.2629, 0.0, 0.21, 0.0, 0.223, 0.0, 0.2629, 0.0, 0.3457, 0.0, 0.4178, 0.0, 0.5, 0.0, 0.21, 0.0, 0.3584, 0.0, 0.3391, 0.0, 0.3393, 0.0, 0.3999, 0.0, 0.3793, 0.0, 0.3839, 0.0, 0.416, 0.0, 0.4178, 0.0, 0.3508, 0.0, 0.3793, 0.0, 0.4178, 0.0, 0.3457, 0.0, 0.3048, 0.0, 0.3118, 0.0, 0.2629, 0.0, 0.2676, 0.0, 0.3255, 0.0, 0.3048, 0.0, 0.2676, 0.0, 0.2754, 0.0, 0.3839, 0.0, 0.3584, 0.0, 0.3999, 0.0, 0.416, 0.0, 0.3391, 0.0, 0.3255, 0.0, 0.2754, 0.0, 0.3393, 0.0, 0.3118, 0.0, 0.3508, 0.0, 0.3457, 0.0, 0.2629, 0.0, 0.2694, 1.0, 0.2389, 1.0, 0.3476, 1.0, 0.5786, 1.0, 0.2229, 1.0, 0.269, 1.0, 0.2533, 0.0, 0.1955, 0.0, 0.1817, 0.0, 0.1955, 0.0, 0.1777, 0.0, 0.1817, 0.0, 0.1777, 0.0, 0.1742, 0.0, 0.1817, 0.0, 0.08476, 0.5, 0.08426, 0.0, 0.1466, -0.0007734, 0.1464, 0.4942, 0.1464, 0.4942, 0.1466, -0.0007734, 0.2312, -0.0006644, 0.2281, 0.4947, 0.2281, 0.4947, 0.2312, -0.0006644, 0.348, -7.74e-05, 0.341, 0.4994, 0.08012, 0.75, 0.08476, 0.5, 0.1464, 0.4942, 0.1451, 0.7506, 0.1451, 0.7506, 0.1464, 0.4942, 0.2281, 0.4947, 0.2336, 0.7503, 0.2336, 0.7503, 0.2281, 0.4947, 0.341, 0.4994, 0.3514, 0.75, 0.05867, 1.0, 0.07451, 1.0, 0.143, 1.003, 0.1395, 1.0, 0.1395, 1.0, 0.143, 1.003, 0.2392, 1.003, 0.2669, 1.0, 0.2669, 1.0, 0.2392, 1.003, 0.3648, 1.0, 0.4259, 1.0, 0.03782, 1.0, 0.05867, 1.0, 0.1395, 1.0, 0.1324, 1.0, 0.1324, 1.0, 0.1395, 1.0, 0.2669, 1.0, 0.2897, 1.0, 0.2897, 1.0, 0.2669, 1.0, 0.4259, 1.0, 0.4643, 1.0, -0.02406, 1.0, 0.03782, 1.0, 0.1324, 1.0, 0.1043, 1.0, 0.1043, 1.0, 0.1324, 1.0, 0.2897, 1.0, 0.3213, 1.0, 0.3213, 1.0, 0.2897, 1.0, 0.4643, 1.0, 0.5478, 1.0, -0.08519, 1.0, -0.02406, 1.0, 0.1043, 1.0, 0.07784, 1.0, 0.07784, 1.0, 0.1043, 1.0, 0.3213, 1.0, 0.3585, 1.0, 0.3585, 1.0, 0.3213, 1.0, 0.5478, 1.0, 0.6395, 1.0, -0.2425, 1.0, -0.08519, 1.0, 0.07784, 1.0, 0.114, 1.0, 0.114, 1.0, 0.07784, 1.0, 0.3585, 1.0, 0.4755, 1.0, 0.4755, 1.0, 0.3585, 1.0, 0.6395, 1.0, 0.8499, 1.0, 0.0816, 0.0, 0.06577, 0.0, 0.1364, 0.0, 0.1456, 0.0, 0.1456, 0.0, 0.1364, 0.0, 0.2283, 0.0, 0.2334, 0.0, 0.2334, 0.0, 0.2283, 0.0, 0.3401, 0.0, 0.3516, 0.0, 0.06577, 0.0, 0.05639, 0.0, 0.1316, 0.0, 0.1364, 0.0, 0.1364, 0.0, 0.1316, 0.0, 0.2309, 0.0, 0.2283, 0.0, 0.2283, 0.0, 0.2309, 0.0, 0.3469, 0.0, 0.3401, 0.0, 0.05639, 0.0, 0.03218, 0.0, 0.1213, 0.0, 0.1316, 0.0, 0.1316, 0.0, 0.1213, 0.0, 0.2407, 0.0, 0.2309, 0.0, 0.2309, 0.0, 0.2407, 0.0, 0.3832, 0.0, 0.3469, 0.0, 0.02788, 0.0, 0.03666, 0.0, 0.1257, 0.0, 0.1203, 0.0, 0.1203, 0.0, 0.1257, 0.0, 0.249, 0.0, 0.2456, 0.0, 0.2456, 0.0, 0.249, 0.0, 0.399, 0.0, 0.3945, 0.0, 0.03218, 0.0, 0.02788, 0.0, 0.1203, 0.0, 0.1213, 0.0, 0.1213, 0.0, 0.1203, 0.0, 0.2456, 0.0, 0.2407, 0.0, 0.2407, 0.0, 0.2456, 0.0, 0.3945, 0.0, 0.3832, 0.0, 0.08426, 0.0, 0.0816, 0.0, 0.1456, 0.0, 0.1466, -0.0007734, 0.1466, -0.0007734, 0.1456, 0.0, 0.2334, 0.0, 0.2312, -0.0006644, 0.2312, -0.0006644, 0.2334, 0.0, 0.3516, 0.0, 0.348, -7.74e-05, 0.2694, 1.0, -0.2425, 1.0, 0.114, 1.0, 0.2389, 1.0, 0.2389, 1.0, 0.114, 1.0, 0.4755, 1.0, 0.3476, 1.0, 0.3476, 1.0, 0.4755, 1.0, 0.8499, 1.0, 0.5786, 1.0, 0.07451, 1.0, 0.08012, 0.75, 0.1451, 0.7506, 0.143, 1.003, 0.143, 1.003, 0.1451, 0.7506, 0.2336, 0.7503, 0.2392, 1.003, 0.2392, 1.003, 0.2336, 0.7503, 0.3514, 0.75, 0.3648, 1.0, 0.2533, 0.0, 0.399, 0.0, 0.249, 0.0, 0.1932, 0.0, 0.1932, 0.0, 0.249, 0.0, 0.1257, 0.0, 0.1587, 0.0, 0.1587, 0.0, 0.1257, 0.0, 0.03666, 0.0, 0.1187, 0.0, 0.08426, 0.0, 0.08476, 0.5, 0.0, 0.5, 0.0, 0.0, 0.348, -7.74e-05, 0.5, 0.0, 0.5, 0.5, 0.341, 0.4994, 0.5, 0.0, 0.348, -7.74e-05, 0.3516, 0.0, 0.5, 0.0, 0.0816, 0.0, 0.08426, 0.0, 0.0, 0.0, 0.0, 0.0, 0.3514, 0.75, 0.5, 0.75, 0.5, 1.0, 0.3648, 1.0, 0.3648, 1.0, 0.5, 1.0, 0.5, 1.0, 0.4259, 1.0, 0.07451, 1.0, 0.05867, 1.0, 0.0, 1.0, 0.0, 1.0, 0.08012, 0.75, 0.07451, 1.0, 0.0, 1.0, 0.0, 0.75, 0.08476, 0.5, 0.08012, 0.75, 0.0, 0.75, 0.0, 0.5, 0.341, 0.4994, 0.5, 0.5, 0.5, 0.75, 0.3514, 0.75, 0.05867, 1.0, 0.03782, 1.0, 0.0, 1.0, 0.0, 1.0, 0.4259, 1.0, 0.5, 1.0, 0.5, 1.0, 0.4643, 1.0, 0.03782, 1.0, -0.02406, 1.0, 0.0, 1.0, 0.0, 1.0, 0.4643, 1.0, 0.5, 1.0, 0.5, 1.0, 0.5478, 1.0, -0.02406, 1.0, -0.08519, 1.0, 0.0, 1.0, 0.0, 1.0, 0.5478, 1.0, 0.5, 1.0, 0.5, 1.0, 0.6395, 1.0, -0.08519, 1.0, -0.2425, 1.0, 0.0, 1.0, 0.0, 1.0, 0.6395, 1.0, 0.5, 1.0, 0.5, 1.0, 0.8499, 1.0, 0.5, 0.0, 0.3516, 0.0, 0.3401, 0.0, 0.4499, 0.0, 0.5, 0.0, 0.06577, 0.0, 0.0816, 0.0, 0.0, 0.0, 0.0, 0.0, 0.5, 0.0, 0.4499, 0.0, 0.3401, 0.0, 0.3469, 0.0, 0.4474, 0.0, 0.498, 0.0, 0.05639, 0.0, 0.06577, 0.0, 0.0, 0.0, 0.0, 0.0, 0.5, 0.0, 0.4474, 0.0, 0.3469, 0.0, 0.3832, 0.0, 0.5, 0.0, 0.03218, 0.0, 0.05639, 0.0, 0.0, 0.0, 0.0, 0.0, 0.5, 0.0, 0.3832, 0.0, 0.3945, 0.0, 0.5, 0.0, 0.02788, 0.0, 0.03218, 0.0, 0.0, 0.0, 0.0, 0.0, 0.03666, 0.0, 0.02788, 0.0, 0.0, 0.0, 0.0, 0.0, 0.5, 0.0, 0.3945, 0.0, 0.399, 0.0, 0.5, 0.0, 0.1187, 0.0, 0.03666, 0.0, 0.0, 0.0, 0.0, 0.0, 0.5, 0.0, 0.399, 0.0, 0.2722, 0.0, 0.5, 0.0, 0.5, 1.0, 0.8259, 1.0, 0.2229, 1.0, 0.269, 1.0, 0.2229, 1.0, 0.8259, 1.0, 1.0, 1.0])
me_plane.update()

# ---- objects
ob_light = bpy.data.objects.new('Light', light_light)
ob_camera = bpy.data.objects.new('Camera', cam_camera)
ob_plane = bpy.data.objects.new('Plane', me_plane)
ob_front = bpy.data.objects.new('Front', None)
ob_side = bpy.data.objects.new('Side', None)

# ---- transforms, parenting, visibility, modifiers, constraints
ob_light.location = (4.076, 1.005, 5.904)
ob_light.rotation_euler = (0.6503, 0.05522, 1.866)
ob_light.lock_rotations_4d = False
ob_light.empty_display_type = 'ARROWS'
ob_light.color = (0.0, 0.0, 0.0, 0.0)
ob_light.lineart.crease_threshold = 0.0
ob_camera.location = (7.359, -6.926, 4.958)
ob_camera.rotation_euler = (1.109, 0.0, 0.8149)
ob_camera.lock_rotations_4d = False
ob_camera.empty_display_type = 'ARROWS'
ob_camera.color = (0.0, 0.0, 0.0, 0.0)
ob_camera.display_type = 'WIRE'
ob_camera.lineart.crease_threshold = 0.0
ob_plane.location = (0.0, 0.0, 0.0)
_m = ob_plane.modifiers.new('Mirror', 'MIRROR')
_m.use_clip = True
ob_front.location = (0.05053, 2.0, 1.348)
ob_front.rotation_euler = (1.571, -0.0, 0.0)
ob_front.scale = (1.157, 1.157, 1.157)
ob_front.empty_display_type = 'IMAGE'
ob_front.empty_display_size = 5.0
ob_front.use_empty_image_alpha = True
ob_front.color = (1.0, 1.0, 1.0, 0.2626)
ob_front.hide_select = True
ob_side.location = (-2.0, 0.03682, 1.575)
ob_side.rotation_euler = (1.571, -0.0, 4.712)
ob_side.scale = (1.457, 1.457, 1.457)
ob_side.empty_display_type = 'IMAGE'
ob_side.empty_display_size = 5.0
ob_side.use_empty_image_alpha = True
ob_side.color = (1.0, 1.0, 1.0, 0.2402)
ob_side.hide_select = True

# ---- collection membership
col_collection.objects.link(ob_light)
col_collection.objects.link(ob_camera)
col_collection.objects.link(ob_plane)
col_reference.objects.link(ob_front)
col_reference.objects.link(ob_side)

# ---- scene / render settings (as saved in the file)
scene.camera = ob_camera
scene.frame_start = 1; scene.frame_end = 250; scene.frame_set(0)
scene.render.engine = 'BLENDER_EEVEE_NEXT'
scene.render.bake_bias = 0.0
scene.render.bake_samples = 0
scene.cycles.sampling_pattern = 'TABULATED_SOBOL'
scene.eevee.use_volume_custom_range = False
bpy.context.view_layer.update()
